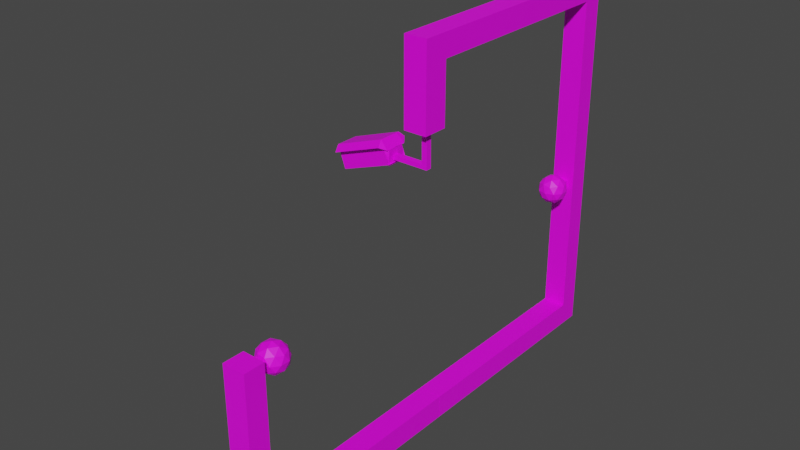 # Source: Tesla.blend  (saved by Blender 3.5.10; exported with 4.5.12 LTS)
import bpy
from mathutils import Matrix  # noqa: F401  (used for matrix-valued properties, if any)

bpy.ops.wm.read_factory_settings(use_empty=True)
scene = bpy.context.scene
scene.name = 'Scene'

# ---- collections
col_collection = bpy.data.collections.new('Collection'); scene.collection.children.link(col_collection)

# ---- images (referenced by path relative to the original .blend; pixels are not part of the script)
import os
ASSET_DIR = os.environ.get("B2B_ASSET_DIR", "")  # directory of the original .blend (textures are referenced by path, not embedded)
HERE = os.path.dirname(os.path.abspath(__file__))  # packed textures are extracted next to this script under _unpacked/

def load_image(name, relpath, width, height, colorspace="sRGB"):
    """Load a texture the original file referenced (path relative to the .blend, or extracted next to this script)."""
    p = next((c for c in (os.path.join(HERE, relpath), os.path.join(ASSET_DIR, relpath)) if relpath and os.path.exists(c)), "")
    if p:
        img = bpy.data.images.load(p, check_existing=True)
        img.name = name
    else:  # same state as the original file: an image datablock whose file is absent (Cycles renders it pink)
        img = bpy.data.images.new(name, width, height)
        img.source = "FILE"
        img.filepath = "//" + (relpath or name)
    img.colorspace_settings.name = colorspace
    return img
img_dungeons_2_texture_01_a_png = load_image('Dungeons_2_Texture_01_A.png', 'Dungeons_2_Texture_01_A.png', 1024, 1024, 'sRGB')

# ---- materials (node trees are filled in below, after node groups)
mat_material = bpy.data.materials.new('Material')
mat_material.alpha_threshold = 0.0
mat_material.use_transparent_shadow = False
mat_material.roughness = 0.5
mat_material.line_color = (0.0, 0.0, 0.0, 1.0)

# ---- material node trees
mat_material.use_nodes = True; mat_material.node_tree.nodes.clear()
_N = mat_material.node_tree.nodes; _L = mat_material.node_tree.links
n0 = _N.new('ShaderNodeOutputMaterial'); n0.name = 'Material Output'; n0.location = (300, 300)
n1 = _N.new('ShaderNodeBsdfPrincipled'); n1.name = 'Principled BSDF'; n1.location = (10, 300)
n1.distribution = 'GGX'
n1.subsurface_method = 'RANDOM_WALK_SKIN'
n1.inputs[3].default_value = 1.45
n1.inputs[27].default_value = (0.0, 0.0, 0.0, 1.0)
n1.inputs[28].default_value = 1.0
n2 = _N.new('ShaderNodeTexImage'); n2.name = 'Image Texture'; n2.location = (-250, 195)
n2.image = img_dungeons_2_texture_01_a_png
_L.new(n1.outputs[0], n0.inputs[0])
_L.new(n2.outputs[0], n1.inputs[0])
n0.is_active_output = True

# ---- world
world_world = bpy.data.worlds.new('World'); scene.world = world_world
world_world.use_nodes = True; world_world.node_tree.nodes.clear()
_N = world_world.node_tree.nodes; _L = world_world.node_tree.links
n0 = _N.new('ShaderNodeOutputWorld'); n0.name = 'World Output'; n0.location = (300, 300)
n1 = _N.new('ShaderNodeBackground'); n1.name = 'Background'; n1.location = (10, 300)
n1.inputs[0].default_value = (0.05088, 0.05088, 0.05088, 1.0)
_L.new(n1.outputs[0], n0.inputs[0])
n0.is_active_output = True
world_world.color = (0.05088, 0.05088, 0.05088)
world_world.use_sun_shadow = False
world_world.sun_shadow_jitter_overblur = 0.0

# ---- meshes
me_cube = bpy.data.meshes.new('Cube')
me_cube.from_pydata([(1.0, 1.0, 1.0), (1.0, 1.0, -1.0), (1.0, 0.01591, 1.0), (1.0, 0.01591, -1.0), (-1.0, 1.0, 1.0), (-1.0, 1.0, -1.0), (-1.0, 0.01591, 1.0), (-1.0, 0.01591, -1.0), (1.0, 1.209, -1.0), (-1.0, 1.209, -1.0), (1.0, 1.209, 1.0), (-1.0, 1.209, 1.0), (1.0, 1.405, -1.0), (-1.0, 1.405, -1.0), (1.0, 1.405, 1.0), (-1.0, 1.405, 1.0), (1.0, 1.569, -1.0), (-1.0, 1.569, -1.0), (1.0, 1.569, 1.0), (-1.0, 1.569, 1.0), (1.0, 3.654, -1.0), (-1.0, 3.654, -1.0), (1.0, 3.654, 1.0), (-1.0, 3.654, 1.0), (1.0, 3.863, -1.0), (-1.0, 3.863, -1.0), (1.0, 3.863, 1.0), (-1.0, 3.863, 1.0), (1.0, 4.115, -1.0), (-1.0, 4.115, -1.0), (1.0, 4.115, 1.0), (-1.0, 4.115, 1.0), (1.0, 4.335, -1.0), (-1.0, 4.335, -1.0), (1.0, 4.335, 1.0), (-1.0, 4.335, 1.0), (1.0, 6.99, -1.0), (-1.0, 6.99, -1.0), (1.0, 6.99, 1.0), (-1.0, 6.99, 1.0), (1.0, 7.271, -1.0), (-1.0, 7.271, -1.0), (1.0, 7.271, 1.0), (-1.0, 7.271, 1.0), (1.0, 7.682, -1.0), (-1.0, 7.682, -1.0), (1.0, 7.682, 1.0), (-1.0, 7.682, 1.0), (1.0, 8.079, -1.0), (-1.0, 8.079, -1.0), (1.0, 8.079, 1.0), (-1.0, 8.079, 1.0), (1.0, 10.81, -1.0), (-1.0, 10.81, -1.0), (1.0, 10.81, 1.0), (-1.0, 10.81, 1.0), (1.0, 11.11, -1.0), (-1.0, 11.11, -1.0), (1.0, 11.11, 1.0), (-1.0, 11.11, 1.0), (1.0, 11.38, -1.0), (-1.0, 11.38, -1.0), (1.0, 11.38, 1.0), (-1.0, 11.38, 1.0), (1.0, 11.78, -1.0), (-1.0, 11.78, -1.0), (1.0, 11.78, 1.0), (-1.0, 11.78, 1.0), (1.0, 13.92, -1.0), (-1.0, 13.92, -1.0), (1.0, 13.92, 1.0), (-1.0, 13.92, 1.0), (1.0, 14.35, -1.0), (-1.0, 14.35, -1.0), (1.0, 14.35, 1.0), (-1.0, 14.35, 1.0), (1.0, 14.9, -1.0), (-1.0, 14.9, -1.0), (1.0, 14.9, 1.0), (-1.0, 14.9, 1.0), (1.0, 15.38, -1.0), (-1.0, 15.38, -1.0), (1.0, 15.38, 1.0), (-1.0, 15.38, 1.0), (1.0, 18.77, -1.0), (-1.0, 18.77, -1.0), (1.0, 18.77, 1.0), (-1.0, 18.77, 1.0), (1.0, 20.6, -1.0), (-1.0, 20.6, -1.0), (1.0, 20.6, 1.0), (-1.0, 20.6, 1.0), (-0.477, 18.77, 12.91), (0.477, 18.77, 12.91), (-1.0, 20.6, 12.39), (1.0, 20.6, 12.39), (-0.477, 18.77, 13.67), (0.477, 18.77, 13.67), (-1.0, 20.6, 14.19), (1.0, 20.6, 14.19), (-1.0, 18.77, 12.39), (1.0, 18.77, 12.39), (-1.0, 18.77, 14.19), (1.0, 18.77, 14.19), (-0.477, 17.95, 12.91), (0.477, 17.95, 12.91), (-0.477, 17.95, 13.67), (0.477, 17.95, 13.67), (-4.789e-09, 17.11, 12.05), (0.9191, 16.44, 12.76), (-0.351, 16.03, 12.76), (-1.136, 17.11, 12.76), (-0.351, 18.19, 12.76), (0.9191, 17.78, 12.76), (0.351, 16.03, 13.89), (-0.9191, 16.44, 13.89), (-0.9191, 17.78, 13.89), (0.351, 18.19, 13.89), (1.136, 17.11, 13.89), (-4.789e-09, 17.11, 14.59), (-0.2063, 16.47, 12.24), (0.5402, 16.72, 12.24), (0.3339, 16.08, 12.66), (1.08, 17.11, 12.66), (0.5402, 17.5, 12.24), (-0.6677, 17.11, 12.24), (-0.8741, 16.47, 12.66), (-0.2063, 17.74, 12.24), (-0.8741, 17.74, 12.66), (0.3339, 18.14, 12.66), (1.208, 16.72, 13.32), (1.208, 17.5, 13.32), (-4.789e-09, 15.84, 13.32), (0.7466, 16.08, 13.32), (-1.208, 16.72, 13.32), (-0.7466, 16.08, 13.32), (-0.7466, 18.14, 13.32), (-1.208, 17.5, 13.32), (0.7466, 18.14, 13.32), (-4.789e-09, 18.38, 13.32), (0.8741, 16.47, 13.99), (-0.3339, 16.08, 13.99), (-1.08, 17.11, 13.99), (-0.3339, 18.14, 13.99), (0.8741, 17.74, 13.99), (0.2063, 16.47, 14.4), (0.6677, 17.11, 14.4), (-0.5402, 16.72, 14.4), (-0.5402, 17.5, 14.4), (0.2063, 17.74, 14.4), (1.0, -1.0, 1.0), (1.0, -1.0, -1.0), (1.0, -0.01591, 1.0), (1.0, -0.01591, -1.0), (-1.0, -1.0, 1.0), (-1.0, -1.0, -1.0), (-1.0, -0.01591, 1.0), (-1.0, -0.01591, -1.0), (1.0, -1.209, -1.0), (-1.0, -1.209, -1.0), (1.0, -1.209, 1.0), (-1.0, -1.209, 1.0), (1.0, -1.405, -1.0), (-1.0, -1.405, -1.0), (1.0, -1.405, 1.0), (-1.0, -1.405, 1.0), (1.0, -1.569, -1.0), (-1.0, -1.569, -1.0), (1.0, -1.569, 1.0), (-1.0, -1.569, 1.0), (1.0, -3.654, -1.0), (-1.0, -3.654, -1.0), (1.0, -3.654, 1.0), (-1.0, -3.654, 1.0), (1.0, -3.863, -1.0), (-1.0, -3.863, -1.0), (1.0, -3.863, 1.0), (-1.0, -3.863, 1.0), (1.0, -4.115, -1.0), (-1.0, -4.115, -1.0), (1.0, -4.115, 1.0), (-1.0, -4.115, 1.0), (1.0, -4.335, -1.0), (-1.0, -4.335, -1.0), (1.0, -4.335, 1.0), (-1.0, -4.335, 1.0), (1.0, -6.99, -1.0), (-1.0, -6.99, -1.0), (1.0, -6.99, 1.0), (-1.0, -6.99, 1.0), (1.0, -7.271, -1.0), (-1.0, -7.271, -1.0), (1.0, -7.271, 1.0), (-1.0, -7.271, 1.0), (1.0, -7.682, -1.0), (-1.0, -7.682, -1.0), (1.0, -7.682, 1.0), (-1.0, -7.682, 1.0), (1.0, -8.079, -1.0), (-1.0, -8.079, -1.0), (1.0, -8.079, 1.0), (-1.0, -8.079, 1.0), (1.0, -10.81, -1.0), (-1.0, -10.81, -1.0), (1.0, -10.81, 1.0), (-1.0, -10.81, 1.0), (1.0, -11.11, -1.0), (-1.0, -11.11, -1.0), (1.0, -11.11, 1.0), (-1.0, -11.11, 1.0), (1.0, -11.38, -1.0), (-1.0, -11.38, -1.0), (1.0, -11.38, 1.0), (-1.0, -11.38, 1.0), (1.0, -11.78, -1.0), (-1.0, -11.78, -1.0), (1.0, -11.78, 1.0), (-1.0, -11.78, 1.0), (1.0, -13.92, -1.0), (-1.0, -13.92, -1.0), (1.0, -13.92, 1.0), (-1.0, -13.92, 1.0), (1.0, -14.35, -1.0), (-1.0, -14.35, -1.0), (1.0, -14.35, 1.0), (-1.0, -14.35, 1.0), (1.0, -14.9, -1.0), (-1.0, -14.9, -1.0), (1.0, -14.9, 1.0), (-1.0, -14.9, 1.0), (1.0, -15.38, -1.0), (-1.0, -15.38, -1.0), (1.0, -15.38, 1.0), (-1.0, -15.38, 1.0), (1.0, -18.77, -1.0), (-1.0, -18.77, -1.0), (1.0, -18.77, 1.0), (-1.0, -18.77, 1.0), (1.0, -20.6, -1.0), (-1.0, -20.6, -1.0), (1.0, -20.6, 1.0), (-1.0, -20.6, 1.0), (-0.477, -18.77, 12.91), (0.477, -18.77, 12.91), (-1.0, -20.6, 12.39), (1.0, -20.6, 12.39), (-0.477, -18.77, 13.67), (0.477, -18.77, 13.67), (-1.0, -20.6, 14.19), (1.0, -20.6, 14.19), (-1.0, -18.77, 12.39), (1.0, -18.77, 12.39), (-1.0, -18.77, 14.19), (1.0, -18.77, 14.19), (-0.477, -17.95, 12.91), (0.477, -17.95, 12.91), (-0.477, -17.95, 13.67), (0.477, -17.95, 13.67), (-4.789e-09, -17.11, 12.05), (0.9191, -16.44, 12.76), (-0.351, -16.03, 12.76), (-1.136, -17.11, 12.76), (-0.351, -18.19, 12.76), (0.9191, -17.78, 12.76), (0.351, -16.03, 13.89), (-0.9191, -16.44, 13.89), (-0.9191, -17.78, 13.89), (0.351, -18.19, 13.89), (1.136, -17.11, 13.89), (-4.789e-09, -17.11, 14.59), (-0.2063, -16.47, 12.24), (0.5402, -16.72, 12.24), (0.3339, -16.08, 12.66), (1.08, -17.11, 12.66), (0.5402, -17.5, 12.24), (-0.6677, -17.11, 12.24), (-0.8741, -16.47, 12.66), (-0.2063, -17.74, 12.24), (-0.8741, -17.74, 12.66), (0.3339, -18.14, 12.66), (1.208, -16.72, 13.32), (1.208, -17.5, 13.32), (-4.789e-09, -15.84, 13.32), (0.7466, -16.08, 13.32), (-1.208, -16.72, 13.32), (-0.7466, -16.08, 13.32), (-0.7466, -18.14, 13.32), (-1.208, -17.5, 13.32), (0.7466, -18.14, 13.32), (-4.789e-09, -18.38, 13.32), (0.8741, -16.47, 13.99), (-0.3339, -16.08, 13.99), (-1.08, -17.11, 13.99), (-0.3339, -18.14, 13.99), (0.8741, -17.74, 13.99), (0.2063, -16.47, 14.4), (0.6677, -17.11, 14.4), (-0.5402, -16.72, 14.4), (-0.5402, -17.5, 14.4), (0.2063, -17.74, 14.4), (-1.0, 18.77, 29.88), (1.0, 18.77, 29.88), (-1.0, 20.6, 29.88), (1.0, 20.6, 29.88), (-1.0, 18.77, 31.85), (1.0, 18.77, 31.85), (-1.0, 20.6, 31.85), (1.0, 20.6, 31.85), (-1.0, 16.23, 29.88), (1.0, 16.23, 29.88), (-1.0, 16.23, 31.85), (1.0, 16.23, 31.85), (-1.0, 0.002943, 29.88), (1.0, 0.002943, 29.88), (-1.0, 0.002943, 31.85), (1.0, 0.002943, 31.85), (-1.0, -2.204, 29.88), (1.0, -2.204, 29.88), (-1.0, -2.204, 31.85), (1.0, -2.204, 31.85), (-1.0, 0.002943, 24.65), (1.0, 0.002943, 24.65), (-1.0, -2.204, 24.65), (1.0, -2.204, 24.65)], [], [(0, 4, 6, 2), (3, 2, 6, 7), (7, 6, 4, 5), (5, 1, 3, 7), (1, 0, 2, 3), (0, 1, 8, 10), (11, 10, 14, 15), (5, 4, 11, 9), (1, 5, 9, 8), (4, 0, 10, 11), (13, 15, 19, 17), (10, 8, 12, 14), (9, 11, 15, 13), (8, 9, 13, 12), (16, 17, 21, 20), (12, 13, 17, 16), (15, 14, 18, 19), (14, 12, 16, 18), (23, 22, 26, 27), (19, 18, 22, 23), (18, 16, 20, 22), (17, 19, 23, 21), (25, 27, 31, 29), (22, 20, 24, 26), (21, 23, 27, 25), (20, 21, 25, 24), (31, 30, 34, 35), (24, 25, 29, 28), (27, 26, 30, 31), (26, 24, 28, 30), (34, 32, 36, 38), (30, 28, 32, 34), (29, 31, 35, 33), (28, 29, 33, 32), (37, 39, 43, 41), (33, 35, 39, 37), (32, 33, 37, 36), (35, 34, 38, 39), (43, 42, 46, 47), (36, 37, 41, 40), (39, 38, 42, 43), (38, 36, 40, 42), (45, 47, 51, 49), (42, 40, 44, 46), (41, 43, 47, 45), (40, 41, 45, 44), (49, 51, 55, 53), (44, 45, 49, 48), (47, 46, 50, 51), (46, 44, 48, 50), (53, 55, 59, 57), (48, 49, 53, 52), (51, 50, 54, 55), (50, 48, 52, 54), (56, 57, 61, 60), (52, 53, 57, 56), (55, 54, 58, 59), (54, 52, 56, 58), (63, 62, 66, 67), (59, 58, 62, 63), (58, 56, 60, 62), (57, 59, 63, 61), (65, 67, 71, 69), (62, 60, 64, 66), (61, 63, 67, 65), (60, 61, 65, 64), (71, 70, 74, 75), (64, 65, 69, 68), (67, 66, 70, 71), (66, 64, 68, 70), (74, 72, 76, 78), (70, 68, 72, 74), (69, 71, 75, 73), (68, 69, 73, 72), (77, 79, 83, 81), (73, 75, 79, 77), (72, 73, 77, 76), (75, 74, 78, 79), (83, 82, 86, 87), (76, 77, 81, 80), (79, 78, 82, 83), (78, 76, 80, 82), (85, 87, 91, 89), (82, 80, 84, 86), (81, 83, 87, 85), (80, 81, 85, 84), (89, 91, 90, 88), (84, 85, 89, 88), (86, 90, 95, 101), (86, 84, 88, 90), (101, 95, 99, 103), (90, 91, 94, 95), (87, 86, 101, 100), (91, 87, 100, 94), (103, 99, 303, 301), (95, 94, 98, 99), (94, 100, 102, 98), (93, 97, 107, 105), (93, 92, 100, 101), (96, 97, 103, 102), (97, 93, 101, 103), (92, 96, 102, 100), (104, 105, 107, 106), (92, 93, 105, 104), (96, 92, 104, 106), (97, 96, 106, 107), (108, 121, 120), (109, 121, 123), (108, 120, 125), (108, 125, 127), (108, 127, 124), (109, 123, 130), (110, 122, 132), (111, 126, 134), (112, 128, 136), (113, 129, 138), (109, 130, 133), (110, 132, 135), (111, 134, 137), (112, 136, 139), (113, 138, 131), (114, 140, 145), (115, 141, 147), (116, 142, 148), (117, 143, 149), (118, 144, 146), (146, 149, 119), (146, 144, 149), (144, 117, 149), (149, 148, 119), (149, 143, 148), (143, 116, 148), (148, 147, 119), (148, 142, 147), (142, 115, 147), (147, 145, 119), (147, 141, 145), (141, 114, 145), (145, 146, 119), (145, 140, 146), (140, 118, 146), (131, 144, 118), (131, 138, 144), (138, 117, 144), (139, 143, 117), (139, 136, 143), (136, 116, 143), (137, 142, 116), (137, 134, 142), (134, 115, 142), (135, 141, 115), (135, 132, 141), (132, 114, 141), (133, 140, 114), (133, 130, 140), (130, 118, 140), (138, 139, 117), (138, 129, 139), (129, 112, 139), (136, 137, 116), (136, 128, 137), (128, 111, 137), (134, 135, 115), (134, 126, 135), (126, 110, 135), (132, 133, 114), (132, 122, 133), (122, 109, 133), (130, 131, 118), (130, 123, 131), (123, 113, 131), (124, 129, 113), (124, 127, 129), (127, 112, 129), (127, 128, 112), (127, 125, 128), (125, 111, 128), (125, 126, 111), (125, 120, 126), (120, 110, 126), (123, 124, 113), (123, 121, 124), (121, 108, 124), (120, 122, 110), (120, 121, 122), (121, 109, 122), (150, 152, 156, 154), (153, 157, 156, 152), (157, 155, 154, 156), (155, 157, 153, 151), (151, 153, 152, 150), (150, 160, 158, 151), (161, 165, 164, 160), (155, 159, 161, 154), (151, 158, 159, 155), (154, 161, 160, 150), (163, 167, 169, 165), (160, 164, 162, 158), (159, 163, 165, 161), (158, 162, 163, 159), (166, 170, 171, 167), (162, 166, 167, 163), (165, 169, 168, 164), (164, 168, 166, 162), (173, 177, 176, 172), (169, 173, 172, 168), (168, 172, 170, 166), (167, 171, 173, 169), (175, 179, 181, 177), (172, 176, 174, 170), (171, 175, 177, 173), (170, 174, 175, 171), (181, 185, 184, 180), (174, 178, 179, 175), (177, 181, 180, 176), (176, 180, 178, 174), (184, 188, 186, 182), (180, 184, 182, 178), (179, 183, 185, 181), (178, 182, 183, 179), (187, 191, 193, 189), (183, 187, 189, 185), (182, 186, 187, 183), (185, 189, 188, 184), (193, 197, 196, 192), (186, 190, 191, 187), (189, 193, 192, 188), (188, 192, 190, 186), (195, 199, 201, 197), (192, 196, 194, 190), (191, 195, 197, 193), (190, 194, 195, 191), (199, 203, 205, 201), (194, 198, 199, 195), (197, 201, 200, 196), (196, 200, 198, 194), (203, 207, 209, 205), (198, 202, 203, 199), (201, 205, 204, 200), (200, 204, 202, 198), (206, 210, 211, 207), (202, 206, 207, 203), (205, 209, 208, 204), (204, 208, 206, 202), (213, 217, 216, 212), (209, 213, 212, 208), (208, 212, 210, 206), (207, 211, 213, 209), (215, 219, 221, 217), (212, 216, 214, 210), (211, 215, 217, 213), (210, 214, 215, 211), (221, 225, 224, 220), (214, 218, 219, 215), (217, 221, 220, 216), (216, 220, 218, 214), (224, 228, 226, 222), (220, 224, 222, 218), (219, 223, 225, 221), (218, 222, 223, 219), (227, 231, 233, 229), (223, 227, 229, 225), (222, 226, 227, 223), (225, 229, 228, 224), (233, 237, 236, 232), (226, 230, 231, 227), (229, 233, 232, 228), (228, 232, 230, 226), (235, 239, 241, 237), (232, 236, 234, 230), (231, 235, 237, 233), (230, 234, 235, 231), (239, 238, 240, 241), (234, 238, 239, 235), (236, 251, 245, 240), (236, 240, 238, 234), (251, 253, 249, 245), (240, 245, 244, 241), (237, 250, 251, 236), (241, 244, 250, 237), (252, 248, 249, 253), (245, 249, 248, 244), (244, 248, 252, 250), (243, 255, 257, 247), (243, 251, 250, 242), (246, 252, 253, 247), (247, 253, 251, 243), (242, 250, 252, 246), (254, 256, 257, 255), (242, 254, 255, 243), (246, 256, 254, 242), (247, 257, 256, 246), (258, 270, 271), (259, 273, 271), (258, 275, 270), (258, 277, 275), (258, 274, 277), (259, 280, 273), (260, 282, 272), (261, 284, 276), (262, 286, 278), (263, 288, 279), (259, 283, 280), (260, 285, 282), (261, 287, 284), (262, 289, 286), (263, 281, 288), (264, 295, 290), (265, 297, 291), (266, 298, 292), (267, 299, 293), (268, 296, 294), (296, 269, 299), (296, 299, 294), (294, 299, 267), (299, 269, 298), (299, 298, 293), (293, 298, 266), (298, 269, 297), (298, 297, 292), (292, 297, 265), (297, 269, 295), (297, 295, 291), (291, 295, 264), (295, 269, 296), (295, 296, 290), (290, 296, 268), (281, 268, 294), (281, 294, 288), (288, 294, 267), (289, 267, 293), (289, 293, 286), (286, 293, 266), (287, 266, 292), (287, 292, 284), (284, 292, 265), (285, 265, 291), (285, 291, 282), (282, 291, 264), (283, 264, 290), (283, 290, 280), (280, 290, 268), (288, 267, 289), (288, 289, 279), (279, 289, 262), (286, 266, 287), (286, 287, 278), (278, 287, 261), (284, 265, 285), (284, 285, 276), (276, 285, 260), (282, 264, 283), (282, 283, 272), (272, 283, 259), (280, 268, 281), (280, 281, 273), (273, 281, 263), (274, 263, 279), (274, 279, 277), (277, 279, 262), (277, 262, 278), (277, 278, 275), (275, 278, 261), (275, 261, 276), (275, 276, 270), (270, 276, 260), (273, 263, 274), (273, 274, 271), (271, 274, 258), (270, 260, 272), (270, 272, 271), (271, 272, 259), (302, 300, 304, 306), (99, 98, 302, 303), (98, 102, 300, 302), (102, 103, 301, 300), (304, 305, 307, 306), (300, 301, 309, 308), (301, 303, 307, 305), (303, 302, 306, 307), (309, 311, 315, 313), (301, 305, 311, 309), (304, 300, 308, 310), (305, 304, 310, 311), (314, 312, 316, 318), (311, 310, 314, 315), (310, 308, 312, 314), (308, 309, 313, 312), (316, 317, 319, 318), (312, 313, 321, 320), (313, 315, 319, 317), (315, 314, 318, 319), (320, 321, 323, 322), (313, 317, 323, 321), (316, 312, 320, 322), (317, 316, 322, 323)])
_uv = me_cube.uv_layers.new(name='UVMap')
_uv.uv.foreach_set('vector', [0.3273, 0.1149, 0.3315, 0.1149, 0.3315, 0.119, 0.3273, 0.119, 0.3232, 0.119, 0.3273, 0.119, 0.3273, 0.1231, 0.3232, 0.1231, 0.3232, 0.1067, 0.3273, 0.1067, 0.3273, 0.1108, 0.3232, 0.1108, 0.3191, 0.1149, 0.3232, 0.1149, 0.3232, 0.119, 0.3191, 0.119, 0.3232, 0.1149, 0.3273, 0.1149, 0.3273, 0.119, 0.3232, 0.119, 0.3852, 0.1407, 0.3811, 0.1407, 0.3811, 0.1407, 0.3852, 0.1407, 0.3893, 0.1407, 0.3852, 0.1407, 0.3852, 0.1407, 0.3893, 0.1407, 0.3811, 0.1366, 0.3852, 0.1366, 0.3852, 0.1366, 0.3811, 0.1366, 0.3811, 0.1407, 0.3769, 0.1407, 0.3769, 0.1407, 0.3811, 0.1407, 0.3893, 0.1407, 0.3852, 0.1407, 0.3852, 0.1407, 0.3893, 0.1407, 0.3811, 0.1366, 0.3852, 0.1366, 0.3852, 0.1366, 0.3811, 0.1366, 0.3852, 0.1407, 0.3811, 0.1407, 0.3811, 0.1407, 0.3852, 0.1407, 0.3811, 0.1366, 0.3852, 0.1366, 0.3852, 0.1366, 0.3811, 0.1366, 0.3811, 0.1407, 0.3769, 0.1407, 0.3769, 0.1407, 0.3811, 0.1407, 0.3232, 0.1149, 0.3191, 0.1149, 0.3191, 0.1149, 0.3232, 0.1149, 0.3811, 0.1407, 0.3769, 0.1407, 0.3769, 0.1407, 0.3811, 0.1407, 0.3893, 0.1407, 0.3852, 0.1407, 0.3852, 0.1407, 0.3893, 0.1407, 0.3852, 0.1407, 0.3811, 0.1407, 0.3811, 0.1407, 0.3852, 0.1407, 0.3893, 0.1407, 0.3852, 0.1407, 0.3852, 0.1407, 0.3893, 0.1407, 0.3315, 0.1149, 0.3273, 0.1149, 0.3273, 0.1149, 0.3315, 0.1149, 0.3273, 0.1149, 0.3232, 0.1149, 0.3232, 0.1149, 0.3273, 0.1149, 0.3232, 0.1108, 0.3273, 0.1108, 0.3273, 0.1108, 0.3232, 0.1108, 0.3811, 0.1366, 0.3852, 0.1366, 0.3852, 0.1366, 0.3811, 0.1366, 0.3852, 0.1407, 0.3811, 0.1407, 0.3811, 0.1407, 0.3852, 0.1407, 0.3811, 0.1366, 0.3852, 0.1366, 0.3852, 0.1366, 0.3811, 0.1366, 0.3811, 0.1407, 0.3769, 0.1407, 0.3769, 0.1407, 0.3811, 0.1407, 0.3893, 0.1407, 0.3852, 0.1407, 0.3852, 0.1407, 0.3893, 0.1407, 0.3811, 0.1407, 0.3769, 0.1407, 0.3769, 0.1407, 0.3811, 0.1407, 0.3893, 0.1407, 0.3852, 0.1407, 0.3852, 0.1407, 0.3893, 0.1407, 0.3852, 0.1407, 0.3811, 0.1407, 0.3811, 0.1407, 0.3852, 0.1407, 0.3273, 0.1149, 0.3232, 0.1149, 0.3232, 0.1149, 0.3273, 0.1149, 0.3852, 0.1407, 0.3811, 0.1407, 0.3811, 0.1407, 0.3852, 0.1407, 0.3811, 0.1366, 0.3852, 0.1366, 0.3852, 0.1366, 0.3811, 0.1366, 0.3811, 0.1407, 0.3769, 0.1407, 0.3769, 0.1407, 0.3811, 0.1407, 0.3811, 0.1366, 0.3852, 0.1366, 0.3852, 0.1366, 0.3811, 0.1366, 0.3232, 0.1108, 0.3273, 0.1108, 0.3273, 0.1108, 0.3232, 0.1108, 0.3232, 0.1149, 0.3191, 0.1149, 0.3191, 0.1149, 0.3232, 0.1149, 0.3315, 0.1149, 0.3273, 0.1149, 0.3273, 0.1149, 0.3315, 0.1149, 0.3893, 0.1407, 0.3852, 0.1407, 0.3852, 0.1407, 0.3893, 0.1407, 0.3811, 0.1407, 0.3769, 0.1407, 0.3769, 0.1407, 0.3811, 0.1407, 0.3893, 0.1407, 0.3852, 0.1407, 0.3852, 0.1407, 0.3893, 0.1407, 0.3852, 0.1407, 0.3811, 0.1407, 0.3811, 0.1407, 0.3852, 0.1407, 0.3811, 0.1366, 0.3852, 0.1366, 0.3852, 0.1366, 0.3811, 0.1366, 0.3852, 0.1407, 0.3811, 0.1407, 0.3811, 0.1407, 0.3852, 0.1407, 0.3811, 0.1366, 0.3852, 0.1366, 0.3852, 0.1366, 0.3811, 0.1366, 0.3811, 0.1407, 0.3769, 0.1407, 0.3769, 0.1407, 0.3811, 0.1407, 0.3232, 0.1108, 0.3273, 0.1108, 0.3273, 0.1108, 0.3232, 0.1108, 0.3811, 0.1407, 0.3769, 0.1407, 0.3769, 0.1407, 0.3811, 0.1407, 0.3893, 0.1407, 0.3852, 0.1407, 0.3852, 0.1407, 0.3893, 0.1407, 0.3852, 0.1407, 0.3811, 0.1407, 0.3811, 0.1407, 0.3852, 0.1407, 0.3811, 0.1366, 0.3852, 0.1366, 0.3852, 0.1366, 0.3811, 0.1366, 0.3232, 0.1149, 0.3191, 0.1149, 0.3191, 0.1149, 0.3232, 0.1149, 0.3315, 0.1149, 0.3273, 0.1149, 0.3273, 0.1149, 0.3315, 0.1149, 0.3273, 0.1149, 0.3232, 0.1149, 0.3232, 0.1149, 0.3273, 0.1149, 0.3811, 0.1407, 0.3769, 0.1407, 0.3769, 0.1407, 0.3811, 0.1407, 0.3811, 0.1407, 0.3769, 0.1407, 0.3769, 0.1407, 0.3811, 0.1407, 0.3893, 0.1407, 0.3852, 0.1407, 0.3852, 0.1407, 0.3893, 0.1407, 0.3852, 0.1407, 0.3811, 0.1407, 0.3811, 0.1407, 0.3852, 0.1407, 0.3893, 0.1407, 0.3852, 0.1407, 0.3852, 0.1407, 0.3893, 0.1407, 0.3893, 0.1407, 0.3852, 0.1407, 0.3852, 0.1407, 0.3893, 0.1407, 0.3852, 0.1407, 0.3811, 0.1407, 0.3811, 0.1407, 0.3852, 0.1407, 0.3811, 0.1366, 0.3852, 0.1366, 0.3852, 0.1366, 0.3811, 0.1366, 0.3232, 0.1108, 0.3273, 0.1108, 0.3273, 0.1108, 0.3232, 0.1108, 0.3852, 0.1407, 0.3811, 0.1407, 0.3811, 0.1407, 0.3852, 0.1407, 0.3811, 0.1366, 0.3852, 0.1366, 0.3852, 0.1366, 0.3811, 0.1366, 0.3811, 0.1407, 0.3769, 0.1407, 0.3769, 0.1407, 0.3811, 0.1407, 0.3893, 0.1407, 0.3852, 0.1407, 0.3852, 0.1407, 0.3893, 0.1407, 0.3232, 0.1149, 0.3191, 0.1149, 0.3191, 0.1149, 0.3232, 0.1149, 0.3315, 0.1149, 0.3273, 0.1149, 0.3273, 0.1149, 0.3315, 0.1149, 0.3273, 0.1149, 0.3232, 0.1149, 0.3232, 0.1149, 0.3273, 0.1149, 0.3852, 0.1407, 0.3811, 0.1407, 0.3811, 0.1407, 0.3852, 0.1407, 0.3852, 0.1407, 0.3811, 0.1407, 0.3811, 0.1407, 0.3852, 0.1407, 0.3811, 0.1366, 0.3852, 0.1366, 0.3852, 0.1366, 0.3811, 0.1366, 0.3811, 0.1407, 0.3769, 0.1407, 0.3769, 0.1407, 0.3811, 0.1407, 0.3811, 0.1366, 0.3852, 0.1366, 0.3852, 0.1366, 0.3811, 0.1366, 0.3811, 0.1366, 0.3852, 0.1366, 0.3852, 0.1366, 0.3811, 0.1366, 0.3811, 0.1407, 0.3769, 0.1407, 0.3769, 0.1407, 0.3811, 0.1407, 0.3893, 0.1407, 0.3852, 0.1407, 0.3852, 0.1407, 0.3893, 0.1407, 0.3315, 0.1149, 0.3273, 0.1149, 0.3273, 0.1149, 0.3315, 0.1149, 0.3811, 0.1407, 0.3769, 0.1407, 0.3769, 0.1407, 0.3811, 0.1407, 0.3893, 0.1407, 0.3852, 0.1407, 0.3852, 0.1407, 0.3893, 0.1407, 0.3852, 0.1407, 0.3811, 0.1407, 0.3811, 0.1407, 0.3852, 0.1407, 0.3232, 0.1108, 0.3273, 0.1108, 0.3273, 0.1108, 0.3232, 0.1108, 0.3273, 0.1149, 0.3232, 0.1149, 0.3232, 0.1149, 0.3273, 0.1149, 0.3232, 0.1108, 0.3273, 0.1108, 0.3273, 0.1108, 0.3232, 0.1108, 0.3232, 0.1149, 0.3191, 0.1149, 0.3191, 0.1149, 0.3232, 0.1149, 0.3232, 0.1108, 0.3273, 0.1108, 0.3273, 0.1149, 0.3232, 0.1149, 0.3232, 0.1149, 0.3191, 0.1149, 0.3191, 0.1149, 0.3232, 0.1149, 0.3273, 0.1149, 0.3273, 0.1149, 0.3273, 0.1149, 0.3273, 0.1149, 0.3273, 0.1149, 0.3232, 0.1149, 0.3232, 0.1149, 0.3273, 0.1149, 0.3273, 0.1149, 0.3273, 0.1149, 0.3273, 0.1149, 0.3273, 0.1149, 0.3273, 0.1149, 0.3273, 0.1108, 0.3273, 0.1108, 0.3273, 0.1149, 0.3315, 0.1149, 0.3273, 0.1149, 0.3273, 0.1149, 0.3315, 0.1149, 0.3273, 0.1108, 0.3273, 0.1108, 0.3273, 0.1108, 0.3273, 0.1108, 0.3273, 0.1149, 0.3273, 0.1149, 0.3273, 0.1149, 0.3273, 0.1149, 0.3273, 0.1149, 0.3273, 0.1108, 0.3273, 0.1108, 0.3273, 0.1149, 0.3273, 0.1108, 0.3273, 0.1108, 0.3273, 0.1108, 0.3273, 0.1108, 0.4219, 0.4467, 0.4219, 0.4467, 0.4219, 0.4467, 0.4219, 0.4467, 0.3284, 0.1149, 0.3304, 0.1149, 0.3315, 0.1149, 0.3273, 0.1149, 0.3304, 0.1149, 0.3284, 0.1149, 0.3273, 0.1149, 0.3315, 0.1149, 0.3284, 0.1149, 0.3284, 0.1149, 0.3273, 0.1149, 0.3273, 0.1149, 0.3304, 0.1149, 0.3304, 0.1149, 0.3315, 0.1149, 0.3315, 0.1149, 0.4231, 0.4467, 0.4219, 0.4467, 0.4219, 0.4467, 0.4231, 0.4467, 0.4231, 0.4467, 0.4219, 0.4467, 0.4219, 0.4467, 0.4231, 0.4467, 0.4231, 0.4467, 0.4231, 0.4467, 0.4231, 0.4467, 0.4231, 0.4467, 0.4219, 0.4467, 0.4231, 0.4467, 0.4231, 0.4467, 0.4219, 0.4467, 0.4165, 0.4414, 0.417, 0.4423, 0.416, 0.4423, 0.4174, 0.4431, 0.4179, 0.4423, 0.4184, 0.4431, 0.4242, 0.4414, 0.4246, 0.4423, 0.4237, 0.4423, 0.4222, 0.4414, 0.4227, 0.4423, 0.4218, 0.4423, 0.4203, 0.4414, 0.4208, 0.4423, 0.4198, 0.4423, 0.4174, 0.4431, 0.4184, 0.4431, 0.4179, 0.4439, 0.4155, 0.4431, 0.4165, 0.4431, 0.416, 0.4439, 0.4232, 0.4431, 0.4242, 0.4431, 0.4237, 0.4439, 0.4213, 0.4431, 0.4222, 0.4431, 0.4218, 0.4439, 0.4194, 0.4431, 0.4203, 0.4431, 0.4198, 0.4439, 0.4174, 0.4431, 0.4179, 0.4439, 0.417, 0.4439, 0.4155, 0.4431, 0.416, 0.4439, 0.415, 0.4439, 0.4232, 0.4431, 0.4237, 0.4439, 0.4227, 0.4439, 0.4213, 0.4431, 0.4218, 0.4439, 0.4208, 0.4439, 0.4194, 0.4431, 0.4198, 0.4439, 0.4189, 0.4439, 0.4165, 0.4448, 0.4174, 0.4448, 0.417, 0.4456, 0.4146, 0.4448, 0.4155, 0.4448, 0.415, 0.4456, 0.4222, 0.4448, 0.4232, 0.4448, 0.4227, 0.4456, 0.4203, 0.4448, 0.4213, 0.4448, 0.4208, 0.4456, 0.4184, 0.4448, 0.4194, 0.4448, 0.4189, 0.4456, 0.4189, 0.4456, 0.4198, 0.4456, 0.4194, 0.4464, 0.4189, 0.4456, 0.4194, 0.4448, 0.4198, 0.4456, 0.4194, 0.4448, 0.4203, 0.4448, 0.4198, 0.4456, 0.4208, 0.4456, 0.4218, 0.4456, 0.4213, 0.4464, 0.4208, 0.4456, 0.4213, 0.4448, 0.4218, 0.4456, 0.4213, 0.4448, 0.4222, 0.4448, 0.4218, 0.4456, 0.4227, 0.4456, 0.4237, 0.4456, 0.4232, 0.4464, 0.4227, 0.4456, 0.4232, 0.4448, 0.4237, 0.4456, 0.4232, 0.4448, 0.4242, 0.4448, 0.4237, 0.4456, 0.415, 0.4456, 0.416, 0.4456, 0.4155, 0.4464, 0.415, 0.4456, 0.4155, 0.4448, 0.416, 0.4456, 0.4155, 0.4448, 0.4165, 0.4448, 0.416, 0.4456, 0.417, 0.4456, 0.4179, 0.4456, 0.4174, 0.4464, 0.417, 0.4456, 0.4174, 0.4448, 0.4179, 0.4456, 0.4174, 0.4448, 0.4184, 0.4448, 0.4179, 0.4456, 0.4189, 0.4439, 0.4194, 0.4448, 0.4184, 0.4448, 0.4189, 0.4439, 0.4198, 0.4439, 0.4194, 0.4448, 0.4198, 0.4439, 0.4203, 0.4448, 0.4194, 0.4448, 0.4208, 0.4439, 0.4213, 0.4448, 0.4203, 0.4448, 0.4208, 0.4439, 0.4218, 0.4439, 0.4213, 0.4448, 0.4218, 0.4439, 0.4222, 0.4448, 0.4213, 0.4448, 0.4227, 0.4439, 0.4232, 0.4448, 0.4222, 0.4448, 0.4227, 0.4439, 0.4237, 0.4439, 0.4232, 0.4448, 0.4237, 0.4439, 0.4242, 0.4448, 0.4232, 0.4448, 0.415, 0.4439, 0.4155, 0.4448, 0.4146, 0.4448, 0.415, 0.4439, 0.416, 0.4439, 0.4155, 0.4448, 0.416, 0.4439, 0.4165, 0.4448, 0.4155, 0.4448, 0.417, 0.4439, 0.4174, 0.4448, 0.4165, 0.4448, 0.417, 0.4439, 0.4179, 0.4439, 0.4174, 0.4448, 0.4179, 0.4439, 0.4184, 0.4448, 0.4174, 0.4448, 0.4198, 0.4439, 0.4208, 0.4439, 0.4203, 0.4448, 0.4198, 0.4439, 0.4203, 0.4431, 0.4208, 0.4439, 0.4203, 0.4431, 0.4213, 0.4431, 0.4208, 0.4439, 0.4218, 0.4439, 0.4227, 0.4439, 0.4222, 0.4448, 0.4218, 0.4439, 0.4222, 0.4431, 0.4227, 0.4439, 0.4222, 0.4431, 0.4232, 0.4431, 0.4227, 0.4439, 0.4237, 0.4439, 0.4246, 0.4439, 0.4242, 0.4448, 0.4237, 0.4439, 0.4242, 0.4431, 0.4246, 0.4439, 0.4242, 0.4431, 0.4251, 0.4431, 0.4246, 0.4439, 0.416, 0.4439, 0.417, 0.4439, 0.4165, 0.4448, 0.416, 0.4439, 0.4165, 0.4431, 0.417, 0.4439, 0.4165, 0.4431, 0.4174, 0.4431, 0.417, 0.4439, 0.4179, 0.4439, 0.4189, 0.4439, 0.4184, 0.4448, 0.4179, 0.4439, 0.4184, 0.4431, 0.4189, 0.4439, 0.4184, 0.4431, 0.4194, 0.4431, 0.4189, 0.4439, 0.4198, 0.4423, 0.4203, 0.4431, 0.4194, 0.4431, 0.4198, 0.4423, 0.4208, 0.4423, 0.4203, 0.4431, 0.4208, 0.4423, 0.4213, 0.4431, 0.4203, 0.4431, 0.4218, 0.4423, 0.4222, 0.4431, 0.4213, 0.4431, 0.4218, 0.4423, 0.4227, 0.4423, 0.4222, 0.4431, 0.4227, 0.4423, 0.4232, 0.4431, 0.4222, 0.4431, 0.4237, 0.4423, 0.4242, 0.4431, 0.4232, 0.4431, 0.4237, 0.4423, 0.4246, 0.4423, 0.4242, 0.4431, 0.4246, 0.4423, 0.4251, 0.4431, 0.4242, 0.4431, 0.4184, 0.4431, 0.4189, 0.4423, 0.4194, 0.4431, 0.4184, 0.4431, 0.4179, 0.4423, 0.4189, 0.4423, 0.4179, 0.4423, 0.4184, 0.4414, 0.4189, 0.4423, 0.416, 0.4423, 0.4165, 0.4431, 0.4155, 0.4431, 0.416, 0.4423, 0.417, 0.4423, 0.4165, 0.4431, 0.417, 0.4423, 0.4174, 0.4431, 0.4165, 0.4431, 0.3273, 0.1149, 0.3273, 0.119, 0.3315, 0.119, 0.3315, 0.1149, 0.3232, 0.119, 0.3232, 0.1231, 0.3273, 0.1231, 0.3273, 0.119, 0.3232, 0.1067, 0.3232, 0.1108, 0.3273, 0.1108, 0.3273, 0.1067, 0.3191, 0.1149, 0.3191, 0.119, 0.3232, 0.119, 0.3232, 0.1149, 0.3232, 0.1149, 0.3232, 0.119, 0.3273, 0.119, 0.3273, 0.1149, 0.3852, 0.1407, 0.3852, 0.1407, 0.3811, 0.1407, 0.3811, 0.1407, 0.3893, 0.1407, 0.3893, 0.1407, 0.3852, 0.1407, 0.3852, 0.1407, 0.3811, 0.1366, 0.3811, 0.1366, 0.3852, 0.1366, 0.3852, 0.1366, 0.3811, 0.1407, 0.3811, 0.1407, 0.3769, 0.1407, 0.3769, 0.1407, 0.3893, 0.1407, 0.3893, 0.1407, 0.3852, 0.1407, 0.3852, 0.1407, 0.3811, 0.1366, 0.3811, 0.1366, 0.3852, 0.1366, 0.3852, 0.1366, 0.3852, 0.1407, 0.3852, 0.1407, 0.3811, 0.1407, 0.3811, 0.1407, 0.3811, 0.1366, 0.3811, 0.1366, 0.3852, 0.1366, 0.3852, 0.1366, 0.3811, 0.1407, 0.3811, 0.1407, 0.3769, 0.1407, 0.3769, 0.1407, 0.3232, 0.1149, 0.3232, 0.1149, 0.3191, 0.1149, 0.3191, 0.1149, 0.3811, 0.1407, 0.3811, 0.1407, 0.3769, 0.1407, 0.3769, 0.1407, 0.3893, 0.1407, 0.3893, 0.1407, 0.3852, 0.1407, 0.3852, 0.1407, 0.3852, 0.1407, 0.3852, 0.1407, 0.3811, 0.1407, 0.3811, 0.1407, 0.3893, 0.1407, 0.3893, 0.1407, 0.3852, 0.1407, 0.3852, 0.1407, 0.3315, 0.1149, 0.3315, 0.1149, 0.3273, 0.1149, 0.3273, 0.1149, 0.3273, 0.1149, 0.3273, 0.1149, 0.3232, 0.1149, 0.3232, 0.1149, 0.3232, 0.1108, 0.3232, 0.1108, 0.3273, 0.1108, 0.3273, 0.1108, 0.3811, 0.1366, 0.3811, 0.1366, 0.3852, 0.1366, 0.3852, 0.1366, 0.3852, 0.1407, 0.3852, 0.1407, 0.3811, 0.1407, 0.3811, 0.1407, 0.3811, 0.1366, 0.3811, 0.1366, 0.3852, 0.1366, 0.3852, 0.1366, 0.3811, 0.1407, 0.3811, 0.1407, 0.3769, 0.1407, 0.3769, 0.1407, 0.3893, 0.1407, 0.3893, 0.1407, 0.3852, 0.1407, 0.3852, 0.1407, 0.3811, 0.1407, 0.3811, 0.1407, 0.3769, 0.1407, 0.3769, 0.1407, 0.3893, 0.1407, 0.3893, 0.1407, 0.3852, 0.1407, 0.3852, 0.1407, 0.3852, 0.1407, 0.3852, 0.1407, 0.3811, 0.1407, 0.3811, 0.1407, 0.3273, 0.1149, 0.3273, 0.1149, 0.3232, 0.1149, 0.3232, 0.1149, 0.3852, 0.1407, 0.3852, 0.1407, 0.3811, 0.1407, 0.3811, 0.1407, 0.3811, 0.1366, 0.3811, 0.1366, 0.3852, 0.1366, 0.3852, 0.1366, 0.3811, 0.1407, 0.3811, 0.1407, 0.3769, 0.1407, 0.3769, 0.1407, 0.3811, 0.1366, 0.3811, 0.1366, 0.3852, 0.1366, 0.3852, 0.1366, 0.3232, 0.1108, 0.3232, 0.1108, 0.3273, 0.1108, 0.3273, 0.1108, 0.3232, 0.1149, 0.3232, 0.1149, 0.3191, 0.1149, 0.3191, 0.1149, 0.3315, 0.1149, 0.3315, 0.1149, 0.3273, 0.1149, 0.3273, 0.1149, 0.3893, 0.1407, 0.3893, 0.1407, 0.3852, 0.1407, 0.3852, 0.1407, 0.3811, 0.1407, 0.3811, 0.1407, 0.3769, 0.1407, 0.3769, 0.1407, 0.3893, 0.1407, 0.3893, 0.1407, 0.3852, 0.1407, 0.3852, 0.1407, 0.3852, 0.1407, 0.3852, 0.1407, 0.3811, 0.1407, 0.3811, 0.1407, 0.3811, 0.1366, 0.3811, 0.1366, 0.3852, 0.1366, 0.3852, 0.1366, 0.3852, 0.1407, 0.3852, 0.1407, 0.3811, 0.1407, 0.3811, 0.1407, 0.3811, 0.1366, 0.3811, 0.1366, 0.3852, 0.1366, 0.3852, 0.1366, 0.3811, 0.1407, 0.3811, 0.1407, 0.3769, 0.1407, 0.3769, 0.1407, 0.3232, 0.1108, 0.3232, 0.1108, 0.3273, 0.1108, 0.3273, 0.1108, 0.3811, 0.1407, 0.3811, 0.1407, 0.3769, 0.1407, 0.3769, 0.1407, 0.3893, 0.1407, 0.3893, 0.1407, 0.3852, 0.1407, 0.3852, 0.1407, 0.3852, 0.1407, 0.3852, 0.1407, 0.3811, 0.1407, 0.3811, 0.1407, 0.3811, 0.1366, 0.3811, 0.1366, 0.3852, 0.1366, 0.3852, 0.1366, 0.3232, 0.1149, 0.3232, 0.1149, 0.3191, 0.1149, 0.3191, 0.1149, 0.3315, 0.1149, 0.3315, 0.1149, 0.3273, 0.1149, 0.3273, 0.1149, 0.3273, 0.1149, 0.3273, 0.1149, 0.3232, 0.1149, 0.3232, 0.1149, 0.3811, 0.1407, 0.3811, 0.1407, 0.3769, 0.1407, 0.3769, 0.1407, 0.3811, 0.1407, 0.3811, 0.1407, 0.3769, 0.1407, 0.3769, 0.1407, 0.3893, 0.1407, 0.3893, 0.1407, 0.3852, 0.1407, 0.3852, 0.1407, 0.3852, 0.1407, 0.3852, 0.1407, 0.3811, 0.1407, 0.3811, 0.1407, 0.3893, 0.1407, 0.3893, 0.1407, 0.3852, 0.1407, 0.3852, 0.1407, 0.3893, 0.1407, 0.3893, 0.1407, 0.3852, 0.1407, 0.3852, 0.1407, 0.3852, 0.1407, 0.3852, 0.1407, 0.3811, 0.1407, 0.3811, 0.1407, 0.3811, 0.1366, 0.3811, 0.1366, 0.3852, 0.1366, 0.3852, 0.1366, 0.3232, 0.1108, 0.3232, 0.1108, 0.3273, 0.1108, 0.3273, 0.1108, 0.3852, 0.1407, 0.3852, 0.1407, 0.3811, 0.1407, 0.3811, 0.1407, 0.3811, 0.1366, 0.3811, 0.1366, 0.3852, 0.1366, 0.3852, 0.1366, 0.3811, 0.1407, 0.3811, 0.1407, 0.3769, 0.1407, 0.3769, 0.1407, 0.3893, 0.1407, 0.3893, 0.1407, 0.3852, 0.1407, 0.3852, 0.1407, 0.3232, 0.1149, 0.3232, 0.1149, 0.3191, 0.1149, 0.3191, 0.1149, 0.3315, 0.1149, 0.3315, 0.1149, 0.3273, 0.1149, 0.3273, 0.1149, 0.3273, 0.1149, 0.3273, 0.1149, 0.3232, 0.1149, 0.3232, 0.1149, 0.3852, 0.1407, 0.3852, 0.1407, 0.3811, 0.1407, 0.3811, 0.1407, 0.3852, 0.1407, 0.3852, 0.1407, 0.3811, 0.1407, 0.3811, 0.1407, 0.3811, 0.1366, 0.3811, 0.1366, 0.3852, 0.1366, 0.3852, 0.1366, 0.3811, 0.1407, 0.3811, 0.1407, 0.3769, 0.1407, 0.3769, 0.1407, 0.3811, 0.1366, 0.3811, 0.1366, 0.3852, 0.1366, 0.3852, 0.1366, 0.3811, 0.1366, 0.3811, 0.1366, 0.3852, 0.1366, 0.3852, 0.1366, 0.3811, 0.1407, 0.3811, 0.1407, 0.3769, 0.1407, 0.3769, 0.1407, 0.3893, 0.1407, 0.3893, 0.1407, 0.3852, 0.1407, 0.3852, 0.1407, 0.3315, 0.1149, 0.3315, 0.1149, 0.3273, 0.1149, 0.3273, 0.1149, 0.3811, 0.1407, 0.3811, 0.1407, 0.3769, 0.1407, 0.3769, 0.1407, 0.3893, 0.1407, 0.3893, 0.1407, 0.3852, 0.1407, 0.3852, 0.1407, 0.3852, 0.1407, 0.3852, 0.1407, 0.3811, 0.1407, 0.3811, 0.1407, 0.3232, 0.1108, 0.3232, 0.1108, 0.3273, 0.1108, 0.3273, 0.1108, 0.3273, 0.1149, 0.3273, 0.1149, 0.3232, 0.1149, 0.3232, 0.1149, 0.3232, 0.1108, 0.3232, 0.1108, 0.3273, 0.1108, 0.3273, 0.1108, 0.3232, 0.1149, 0.3232, 0.1149, 0.3191, 0.1149, 0.3191, 0.1149, 0.3232, 0.1108, 0.3232, 0.1149, 0.3273, 0.1149, 0.3273, 0.1108, 0.3232, 0.1149, 0.3232, 0.1149, 0.3191, 0.1149, 0.3191, 0.1149, 0.3273, 0.1149, 0.3273, 0.1149, 0.3273, 0.1149, 0.3273, 0.1149, 0.3273, 0.1149, 0.3273, 0.1149, 0.3232, 0.1149, 0.3232, 0.1149, 0.3273, 0.1149, 0.3273, 0.1149, 0.3273, 0.1149, 0.3273, 0.1149, 0.3273, 0.1149, 0.3273, 0.1149, 0.3273, 0.1108, 0.3273, 0.1108, 0.3315, 0.1149, 0.3315, 0.1149, 0.3273, 0.1149, 0.3273, 0.1149, 0.3273, 0.1108, 0.3273, 0.1108, 0.3273, 0.1108, 0.3273, 0.1108, 0.3315, 0.1149, 0.3315, 0.1149, 0.3273, 0.1149, 0.3273, 0.1149, 0.3273, 0.1149, 0.3273, 0.1149, 0.3273, 0.1108, 0.3273, 0.1108, 0.3273, 0.1108, 0.3273, 0.1108, 0.3273, 0.1108, 0.3273, 0.1108, 0.4208, 0.45, 0.4208, 0.45, 0.4208, 0.45, 0.4208, 0.45, 0.3284, 0.1149, 0.3273, 0.1149, 0.3315, 0.1149, 0.3304, 0.1149, 0.3304, 0.1149, 0.3315, 0.1149, 0.3273, 0.1149, 0.3284, 0.1149, 0.3284, 0.1149, 0.3273, 0.1149, 0.3273, 0.1149, 0.3284, 0.1149, 0.3304, 0.1149, 0.3315, 0.1149, 0.3315, 0.1149, 0.3304, 0.1149, 0.4214, 0.45, 0.4214, 0.45, 0.4208, 0.45, 0.4208, 0.45, 0.4214, 0.45, 0.4214, 0.45, 0.4208, 0.45, 0.4208, 0.45, 0.4214, 0.45, 0.4214, 0.45, 0.4214, 0.45, 0.4214, 0.45, 0.4208, 0.45, 0.4208, 0.45, 0.4214, 0.45, 0.4214, 0.45, 0.4183, 0.4475, 0.418, 0.4479, 0.4185, 0.4479, 0.4187, 0.4483, 0.4192, 0.4483, 0.4189, 0.4479, 0.4219, 0.4475, 0.4217, 0.4479, 0.4221, 0.4479, 0.421, 0.4475, 0.4208, 0.4479, 0.4212, 0.4479, 0.4201, 0.4475, 0.4198, 0.4479, 0.4203, 0.4479, 0.4187, 0.4483, 0.4189, 0.4486, 0.4192, 0.4483, 0.4178, 0.4483, 0.418, 0.4486, 0.4183, 0.4483, 0.4214, 0.4483, 0.4217, 0.4486, 0.4219, 0.4483, 0.4205, 0.4483, 0.4208, 0.4486, 0.421, 0.4483, 0.4196, 0.4483, 0.4198, 0.4486, 0.4201, 0.4483, 0.4187, 0.4483, 0.4185, 0.4486, 0.4189, 0.4486, 0.4178, 0.4483, 0.4176, 0.4486, 0.418, 0.4486, 0.4214, 0.4483, 0.4212, 0.4486, 0.4217, 0.4486, 0.4205, 0.4483, 0.4203, 0.4486, 0.4208, 0.4486, 0.4196, 0.4483, 0.4194, 0.4486, 0.4198, 0.4486, 0.4183, 0.449, 0.4185, 0.4494, 0.4187, 0.449, 0.4173, 0.449, 0.4176, 0.4494, 0.4178, 0.449, 0.421, 0.449, 0.4212, 0.4494, 0.4214, 0.449, 0.4201, 0.449, 0.4203, 0.4494, 0.4205, 0.449, 0.4192, 0.449, 0.4194, 0.4494, 0.4196, 0.449, 0.4194, 0.4494, 0.4196, 0.4498, 0.4198, 0.4494, 0.4194, 0.4494, 0.4198, 0.4494, 0.4196, 0.449, 0.4196, 0.449, 0.4198, 0.4494, 0.4201, 0.449, 0.4203, 0.4494, 0.4205, 0.4498, 0.4208, 0.4494, 0.4203, 0.4494, 0.4208, 0.4494, 0.4205, 0.449, 0.4205, 0.449, 0.4208, 0.4494, 0.421, 0.449, 0.4212, 0.4494, 0.4214, 0.4498, 0.4217, 0.4494, 0.4212, 0.4494, 0.4217, 0.4494, 0.4214, 0.449, 0.4214, 0.449, 0.4217, 0.4494, 0.4219, 0.449, 0.4176, 0.4494, 0.4178, 0.4498, 0.418, 0.4494, 0.4176, 0.4494, 0.418, 0.4494, 0.4178, 0.449, 0.4178, 0.449, 0.418, 0.4494, 0.4183, 0.449, 0.4185, 0.4494, 0.4187, 0.4498, 0.4189, 0.4494, 0.4185, 0.4494, 0.4189, 0.4494, 0.4187, 0.449, 0.4187, 0.449, 0.4189, 0.4494, 0.4192, 0.449, 0.4194, 0.4486, 0.4192, 0.449, 0.4196, 0.449, 0.4194, 0.4486, 0.4196, 0.449, 0.4198, 0.4486, 0.4198, 0.4486, 0.4196, 0.449, 0.4201, 0.449, 0.4203, 0.4486, 0.4201, 0.449, 0.4205, 0.449, 0.4203, 0.4486, 0.4205, 0.449, 0.4208, 0.4486, 0.4208, 0.4486, 0.4205, 0.449, 0.421, 0.449, 0.4212, 0.4486, 0.421, 0.449, 0.4214, 0.449, 0.4212, 0.4486, 0.4214, 0.449, 0.4217, 0.4486, 0.4217, 0.4486, 0.4214, 0.449, 0.4219, 0.449, 0.4176, 0.4486, 0.4173, 0.449, 0.4178, 0.449, 0.4176, 0.4486, 0.4178, 0.449, 0.418, 0.4486, 0.418, 0.4486, 0.4178, 0.449, 0.4183, 0.449, 0.4185, 0.4486, 0.4183, 0.449, 0.4187, 0.449, 0.4185, 0.4486, 0.4187, 0.449, 0.4189, 0.4486, 0.4189, 0.4486, 0.4187, 0.449, 0.4192, 0.449, 0.4198, 0.4486, 0.4201, 0.449, 0.4203, 0.4486, 0.4198, 0.4486, 0.4203, 0.4486, 0.4201, 0.4483, 0.4201, 0.4483, 0.4203, 0.4486, 0.4205, 0.4483, 0.4208, 0.4486, 0.421, 0.449, 0.4212, 0.4486, 0.4208, 0.4486, 0.4212, 0.4486, 0.421, 0.4483, 0.421, 0.4483, 0.4212, 0.4486, 0.4214, 0.4483, 0.4217, 0.4486, 0.4219, 0.449, 0.4221, 0.4486, 0.4217, 0.4486, 0.4221, 0.4486, 0.4219, 0.4483, 0.4219, 0.4483, 0.4221, 0.4486, 0.4224, 0.4483, 0.418, 0.4486, 0.4183, 0.449, 0.4185, 0.4486, 0.418, 0.4486, 0.4185, 0.4486, 0.4183, 0.4483, 0.4183, 0.4483, 0.4185, 0.4486, 0.4187, 0.4483, 0.4189, 0.4486, 0.4192, 0.449, 0.4194, 0.4486, 0.4189, 0.4486, 0.4194, 0.4486, 0.4192, 0.4483, 0.4192, 0.4483, 0.4194, 0.4486, 0.4196, 0.4483, 0.4198, 0.4479, 0.4196, 0.4483, 0.4201, 0.4483, 0.4198, 0.4479, 0.4201, 0.4483, 0.4203, 0.4479, 0.4203, 0.4479, 0.4201, 0.4483, 0.4205, 0.4483, 0.4208, 0.4479, 0.4205, 0.4483, 0.421, 0.4483, 0.4208, 0.4479, 0.421, 0.4483, 0.4212, 0.4479, 0.4212, 0.4479, 0.421, 0.4483, 0.4214, 0.4483, 0.4217, 0.4479, 0.4214, 0.4483, 0.4219, 0.4483, 0.4217, 0.4479, 0.4219, 0.4483, 0.4221, 0.4479, 0.4221, 0.4479, 0.4219, 0.4483, 0.4224, 0.4483, 0.4192, 0.4483, 0.4196, 0.4483, 0.4194, 0.4479, 0.4192, 0.4483, 0.4194, 0.4479, 0.4189, 0.4479, 0.4189, 0.4479, 0.4194, 0.4479, 0.4192, 0.4475, 0.418, 0.4479, 0.4178, 0.4483, 0.4183, 0.4483, 0.418, 0.4479, 0.4183, 0.4483, 0.4185, 0.4479, 0.4185, 0.4479, 0.4183, 0.4483, 0.4187, 0.4483, 0.3273, 0.1108, 0.3273, 0.1108, 0.3273, 0.1108, 0.3273, 0.1108, 0.3273, 0.1149, 0.3273, 0.1108, 0.3273, 0.1108, 0.3273, 0.1149, 0.3273, 0.1108, 0.3273, 0.1108, 0.3273, 0.1108, 0.3273, 0.1108, 0.3315, 0.1149, 0.3273, 0.1149, 0.3273, 0.1149, 0.3315, 0.1149, 0.3315, 0.1149, 0.3273, 0.1149, 0.3273, 0.1149, 0.3315, 0.1149, 0.3315, 0.1149, 0.3273, 0.1149, 0.3273, 0.1149, 0.3315, 0.1149, 0.3273, 0.1149, 0.3273, 0.1149, 0.3273, 0.1149, 0.3273, 0.1149, 0.3273, 0.1149, 0.3273, 0.1108, 0.3273, 0.1108, 0.3273, 0.1149, 0.3273, 0.1149, 0.3273, 0.1149, 0.3273, 0.1149, 0.3273, 0.1149, 0.3273, 0.1149, 0.3273, 0.1149, 0.3273, 0.1149, 0.3273, 0.1149, 0.3273, 0.1108, 0.3273, 0.1108, 0.3273, 0.1108, 0.3273, 0.1108, 0.3273, 0.1149, 0.3315, 0.1149, 0.3315, 0.1149, 0.3273, 0.1149, 0.3273, 0.1108, 0.3273, 0.1108, 0.3273, 0.1108, 0.3273, 0.1108, 0.3273, 0.1149, 0.3315, 0.1149, 0.3315, 0.1149, 0.3273, 0.1149, 0.3273, 0.1108, 0.3273, 0.1108, 0.3273, 0.1108, 0.3273, 0.1108, 0.3315, 0.1149, 0.3273, 0.1149, 0.3273, 0.1149, 0.3315, 0.1149, 0.3315, 0.1149, 0.3273, 0.1149, 0.3273, 0.1149, 0.3315, 0.1149, 0.3315, 0.1149, 0.3273, 0.1149, 0.3273, 0.1149, 0.3315, 0.1149, 0.3273, 0.1149, 0.3273, 0.1149, 0.3273, 0.1149, 0.3273, 0.1149, 0.3273, 0.1149, 0.3315, 0.1149, 0.3315, 0.1149, 0.3273, 0.1149, 0.3315, 0.1149, 0.3273, 0.1149, 0.3273, 0.1149, 0.3315, 0.1149, 0.3273, 0.1149, 0.3273, 0.1149, 0.3273, 0.1149, 0.3273, 0.1149, 0.3273, 0.1108, 0.3273, 0.1108, 0.3273, 0.1108, 0.3273, 0.1108, 0.3273, 0.1149, 0.3315, 0.1149, 0.3315, 0.1149, 0.3273, 0.1149])
me_cube.materials.append(mat_material)
me_cube.use_mirror_vertex_groups = False
me_cube.update()
me_cube_002 = bpy.data.meshes.new('Cube.002')
me_cube_002.from_pydata([(-1.0, -1.0, -1.0), (-1.0, -1.0, 1.0), (-1.0, 1.0, -1.0), (-1.0, 1.0, 1.0), (1.0, -1.0, -1.0), (1.0, -1.0, 1.0), (1.0, 1.0, -1.0), (1.0, 1.0, 1.0), (-29.44, -4.107, -21.05), (-32.19, -4.107, -13.31), (-29.44, 4.107, -21.05), (-32.19, 4.107, -13.31), (-11.64, -4.107, -14.73), (-14.39, -4.107, -6.991), (-11.64, 4.107, -14.73), (-14.39, 4.107, -6.991), (-29.44, 1.965e-07, -21.05), (-32.19, 2.598e-07, -13.31), (-11.64, -6.529e-07, -14.73), (-14.39, -5.895e-07, -6.991), (-29.44, -2.054, -21.05), (-14.39, -2.054, -6.991), (-32.19, -2.054, -13.31), (-11.64, -2.054, -14.73), (-32.19, 2.054, -13.31), (-11.64, 2.054, -14.73), (-29.44, 2.054, -21.05), (-14.39, 2.054, -6.991), (-31.53, -4.107, -15.18), (-31.53, 4.107, -15.18), (-13.72, 4.107, -8.859), (-13.72, -4.107, -8.859), (-12.13, 0.0, -10.08), (-31.49, 0.08049, -15.29), (-31.47, -2.013, -15.35), (-12.13, -1.986, -10.21), (-12.13, 2.054, -10.13), (-31.49, 2.054, -15.29), (-31.5, -6.232, -15.25), (-31.5, 6.2, -15.25), (-13.7, 6.2, -8.926), (-13.7, -6.232, -8.926), (-12.13, 0.0, -10.17), (-31.5, 2.44e-07, -15.25), (-31.5, -2.054, -15.25), (-12.13, -2.054, -10.17), (-12.13, 2.054, -10.17), (-31.5, 2.054, -15.25), (-30.48, 4.107, -18.12), (-12.68, 4.107, -11.8), (-12.68, -4.107, -11.8), (0.8257, 0.0, -12.42), (-30.46, 0.04024, -18.17), (-30.45, -2.033, -18.2), (-12.13, -2.02, -13.27), (-12.13, 2.054, -13.23), (-30.46, 2.054, -18.17), (-30.48, -4.107, -18.12), (-31.0, -4.107, -16.65), (-31.0, 4.107, -16.65), (-13.2, 4.107, -10.33), (-13.2, -4.107, -10.33), (-12.13, 0.0, -11.64), (-30.98, 0.06036, -16.73), (-30.96, -2.023, -16.78), (-12.13, -2.003, -11.74), (-12.13, 2.054, -11.68), (-30.98, 2.054, -16.73), (-29.96, 4.107, -19.59), (-12.16, 4.107, -13.26), (-12.16, -4.107, -13.26), (-12.13, 0.0, -14.77), (-29.95, 0.02012, -19.61), (-29.95, -2.043, -19.63), (-12.13, -2.037, -14.8), (-12.13, 2.054, -14.78), (-29.95, 2.054, -19.61), (-29.96, -4.107, -19.59), (-30.22, -4.107, -18.85), (-30.22, 4.107, -18.85), (-12.42, 4.107, -12.53), (-12.42, -4.107, -12.53), (-12.13, 0.0, -13.98), (-30.21, 0.03018, -18.89), (-30.2, -2.038, -18.92), (-12.13, -2.028, -14.03), (-12.13, 2.054, -14.0), (-30.21, 2.054, -18.89), (-29.7, 4.107, -20.32), (-11.9, 4.107, -14.0), (-11.9, -4.107, -14.0), (-12.13, 0.0, -15.55), (-29.7, 0.01006, -20.33), (-29.69, -2.049, -20.34), (-12.13, -2.045, -15.56), (-12.13, 2.054, -15.55), (-29.7, 2.054, -20.33), (-29.7, -4.107, -20.32), (-30.74, 4.107, -17.38), (-12.94, 4.107, -11.06), (-12.94, -4.107, -11.06), (-12.13, 0.0, -12.42), (-30.72, 0.0503, -17.45), (-30.71, -2.028, -17.49), (-12.13, -2.012, -12.5), (-12.13, 2.054, -12.45), (-30.72, 2.054, -17.45), (-30.74, -4.107, -17.38), (-31.27, -4.107, -15.92), (-31.27, 4.107, -15.92), (-13.46, 4.107, -9.593), (-13.46, -4.107, -9.593), (-12.13, 0.0, -10.86), (-31.23, 0.07043, -16.01), (-31.21, -2.018, -16.06), (-12.13, -1.995, -10.97), (-12.13, 2.054, -10.9), (-31.23, 2.054, -16.01), (-32.19, 3.08, -13.31), (-11.64, 3.08, -14.73), (-29.44, 3.08, -21.05), (-14.39, 3.08, -6.991), (-12.13, 3.08, -10.11), (-31.51, 3.08, -15.23), (-12.13, 4.127, -10.17), (-31.5, 4.127, -15.25), (-30.47, 3.08, -18.14), (-12.13, 3.08, -13.22), (-30.99, 3.08, -16.69), (-12.13, 3.08, -11.67), (-12.13, 3.08, -14.77), (-29.96, 3.08, -19.6), (-12.13, 3.08, -14.0), (-30.22, 3.08, -18.87), (-29.7, 3.08, -20.33), (-12.13, 3.08, -15.55), (-12.13, 3.08, -12.44), (-30.73, 3.08, -17.42), (-31.25, 3.08, -15.96), (-12.13, 3.08, -10.89), (-29.44, 1.027, -21.05), (-14.39, 1.027, -6.991), (-32.19, 1.027, -13.31), (-11.64, 1.027, -14.73), (-31.49, 1.067, -15.29), (-12.13, 1.027, -10.1), (-31.5, 1.027, -15.25), (-12.13, 1.027, -10.17), (-12.13, 1.027, -13.22), (-30.46, 1.047, -18.17), (-12.13, 1.027, -11.66), (-30.98, 1.057, -16.73), (-29.95, 1.037, -19.61), (-12.13, 1.027, -14.77), (-30.21, 1.042, -18.89), (-12.13, 1.027, -13.99), (-12.13, 1.027, -15.55), (-29.7, 1.032, -20.33), (-30.72, 1.052, -17.45), (-12.13, 1.027, -12.44), (-12.13, 1.027, -10.88), (-31.23, 1.062, -16.01), (-32.19, -1.027, -13.31), (-11.64, -1.027, -14.73), (-29.44, -1.027, -21.05), (-14.39, -1.027, -6.991), (-12.13, -0.9932, -10.14), (-31.48, -0.9664, -15.32), (-12.13, -1.027, -10.17), (-31.5, -1.027, -15.25), (-30.46, -0.9966, -18.19), (-12.13, -1.01, -13.24), (-30.97, -0.9815, -16.75), (-12.13, -1.002, -11.69), (-12.13, -1.018, -14.78), (-29.95, -1.012, -19.62), (-12.13, -1.014, -14.01), (-30.2, -1.004, -18.9), (-29.7, -1.019, -20.34), (-12.13, -1.023, -15.56), (-12.13, -1.006, -12.46), (-30.71, -0.989, -17.47), (-31.22, -0.9739, -16.04), (-12.13, -0.9974, -10.92), (-29.44, -3.08, -21.05), (-14.39, -3.08, -6.991), (-32.19, -3.08, -13.31), (-11.64, -3.08, -14.73), (-31.5, -3.06, -15.27), (-12.13, -3.047, -10.15), (-31.5, -3.941, -15.25), (-12.13, -3.941, -10.17), (-12.13, -3.064, -13.24), (-30.47, -3.07, -18.16), (-12.13, -3.055, -11.7), (-30.98, -3.065, -16.71), (-29.95, -3.075, -19.61), (-12.13, -3.072, -14.78), (-30.21, -3.073, -18.88), (-12.13, -3.068, -14.01), (-12.13, -3.076, -15.56), (-29.7, -3.078, -20.33), (-30.73, -3.068, -17.44), (-12.13, -3.059, -12.47), (-12.13, -3.051, -10.92), (-31.24, -3.063, -15.99), (-1.03, 0.0, -12.42), (-1.03, 1.027, -13.22), (-1.03, 0.0, -13.98), (-1.03, 1.027, -13.99), (-1.03, 1.027, -12.44), (-1.03, -1.01, -13.24), (-1.03, -1.014, -14.01), (-1.03, -1.006, -12.46), (0.8257, 0.0, -13.2), (0.8257, 1.027, -13.22), (0.8257, 0.0, -13.98), (0.8257, 1.027, -13.99), (0.8257, 1.027, -12.44), (0.8257, -1.01, -13.24), (0.8257, -1.014, -14.01), (0.8257, -1.006, -12.46), (0.8257, -0.175, 1.404), (-1.03, -0.175, 1.404), (-1.03, -1.181, 1.362), (0.8257, -1.181, 1.362), (-1.03, 0.8517, 1.387), (0.8257, 0.8517, 1.387)], [], [(0, 1, 3, 2), (2, 3, 7, 6), (6, 7, 5, 4), (4, 5, 1, 0), (2, 6, 4, 0), (7, 3, 1, 5), (125, 118, 11, 39), (39, 11, 15, 40), (191, 185, 13, 41), (41, 13, 9, 38), (184, 187, 12, 8), (185, 186, 9, 13), (141, 142, 17, 19), (140, 143, 18, 16), (147, 141, 19, 42), (169, 162, 17, 43), (190, 186, 22, 44), (165, 162, 22, 21), (164, 163, 23, 20), (168, 165, 21, 45), (124, 121, 27, 46), (120, 119, 25, 26), (121, 118, 24, 27), (146, 142, 24, 47), (161, 144, 37, 117), (139, 122, 36, 116), (183, 166, 35, 115), (205, 188, 34, 114), (182, 167, 33, 113), (160, 145, 32, 112), (111, 31, 28, 108), (204, 189, 31, 111), (109, 29, 30, 110), (138, 123, 29, 109), (144, 146, 47, 37), (122, 124, 46, 36), (166, 168, 45, 35), (188, 190, 44, 34), (167, 169, 43, 33), (145, 147, 42, 32), (31, 41, 38, 28), (189, 191, 41, 31), (29, 39, 40, 30), (123, 125, 39, 29), (133, 126, 48, 79), (79, 48, 49, 80), (199, 192, 50, 81), (81, 50, 57, 78), (180, 171, 211, 213), (177, 170, 52, 83), (198, 193, 53, 84), (176, 171, 54, 85), (132, 127, 55, 86), (154, 149, 56, 87), (137, 128, 59, 98), (98, 59, 60, 99), (203, 194, 61, 100), (100, 61, 58, 107), (159, 150, 62, 101), (181, 172, 63, 102), (202, 195, 64, 103), (180, 173, 65, 104), (136, 129, 66, 105), (158, 151, 67, 106), (157, 152, 76, 96), (135, 130, 75, 95), (179, 174, 74, 94), (201, 196, 73, 93), (178, 175, 72, 92), (156, 153, 71, 91), (90, 70, 77, 97), (200, 197, 70, 90), (88, 68, 69, 89), (134, 131, 68, 88), (152, 154, 87, 76), (130, 132, 86, 75), (174, 176, 85, 74), (196, 198, 84, 73), (175, 177, 83, 72), (153, 155, 82, 71), (70, 81, 78, 77), (197, 199, 81, 70), (68, 79, 80, 69), (131, 133, 79, 68), (120, 134, 88, 10), (10, 88, 89, 14), (187, 200, 90, 12), (12, 90, 97, 8), (143, 156, 91, 18), (164, 178, 92, 16), (184, 201, 93, 20), (163, 179, 94, 23), (119, 135, 95, 25), (140, 157, 96, 26), (149, 158, 106, 56), (127, 136, 105, 55), (171, 180, 104, 54), (193, 202, 103, 53), (170, 181, 102, 52), (101, 180, 213, 206), (50, 100, 107, 57), (192, 203, 100, 50), (48, 98, 99, 49), (126, 137, 98, 48), (128, 138, 109, 59), (59, 109, 110, 60), (194, 204, 111, 61), (61, 111, 108, 58), (150, 160, 112, 62), (172, 182, 113, 63), (195, 205, 114, 64), (173, 183, 115, 65), (129, 139, 116, 66), (151, 161, 117, 67), (60, 110, 139, 129), (67, 117, 138, 128), (56, 106, 137, 126), (49, 99, 136, 127), (14, 89, 135, 119), (26, 96, 134, 120), (76, 87, 133, 131), (69, 80, 132, 130), (96, 76, 131, 134), (89, 69, 130, 135), (99, 60, 129, 136), (106, 67, 128, 137), (80, 49, 127, 132), (87, 56, 126, 133), (37, 47, 125, 123), (30, 40, 124, 122), (117, 37, 123, 138), (110, 30, 122, 139), (15, 11, 118, 121), (10, 14, 119, 120), (40, 15, 121, 124), (47, 24, 118, 125), (63, 113, 161, 151), (66, 116, 160, 150), (55, 105, 159, 148), (52, 102, 158, 149), (16, 92, 157, 140), (25, 95, 156, 143), (75, 86, 155, 153), (72, 83, 154, 152), (95, 75, 153, 156), (92, 72, 152, 157), (102, 63, 151, 158), (105, 66, 150, 159), (83, 52, 149, 154), (86, 55, 148, 155), (36, 46, 147, 145), (33, 43, 146, 144), (116, 36, 145, 160), (113, 33, 144, 161), (43, 17, 142, 146), (46, 27, 141, 147), (26, 25, 143, 140), (27, 24, 142, 141), (62, 112, 183, 173), (64, 114, 182, 172), (53, 103, 181, 170), (155, 148, 207, 209), (18, 91, 179, 163), (20, 93, 178, 164), (73, 84, 177, 175), (71, 82, 176, 174), (93, 73, 175, 178), (91, 71, 174, 179), (101, 62, 173, 180), (103, 64, 172, 181), (148, 159, 210, 207), (84, 53, 170, 177), (34, 44, 169, 167), (32, 42, 168, 166), (114, 34, 167, 182), (112, 32, 166, 183), (42, 19, 165, 168), (16, 18, 163, 164), (19, 17, 162, 165), (44, 22, 162, 169), (58, 108, 205, 195), (65, 115, 204, 194), (54, 104, 203, 192), (57, 107, 202, 193), (8, 97, 201, 184), (23, 94, 200, 187), (74, 85, 199, 197), (77, 78, 198, 196), (94, 74, 197, 200), (97, 77, 196, 201), (107, 58, 195, 202), (104, 65, 194, 203), (78, 57, 193, 198), (85, 54, 192, 199), (35, 45, 191, 189), (28, 38, 190, 188), (115, 35, 189, 204), (108, 28, 188, 205), (38, 9, 186, 190), (21, 22, 186, 185), (20, 23, 187, 184), (45, 21, 185, 191), (208, 209, 217, 216), (207, 210, 218, 215), (51, 218, 227, 222), (211, 212, 220, 219), (176, 82, 208, 212), (171, 176, 212, 211), (82, 155, 209, 208), (159, 101, 206, 210), (217, 215, 214, 216), (215, 218, 51, 214), (214, 51, 221, 219), (216, 214, 219, 220), (213, 211, 219, 221), (212, 208, 216, 220), (209, 207, 215, 217), (206, 213, 224, 223), (223, 224, 225, 222), (226, 223, 222, 227), (221, 51, 222, 225), (213, 221, 225, 224), (218, 210, 226, 227), (210, 206, 223, 226)])
_uv = me_cube_002.uv_layers.new(name='UVMap')
_uv.uv.foreach_set('vector', [0.375, 0.0, 0.625, 0.0, 0.625, 0.25, 0.375, 0.25, 0.375, 0.25, 0.625, 0.25, 0.625, 0.5, 0.375, 0.5, 0.375, 0.5, 0.625, 0.5, 0.625, 0.75, 0.375, 0.75, 0.375, 0.75, 0.625, 0.75, 0.625, 1.0, 0.375, 1.0, 0.125, 0.5, 0.375, 0.5, 0.375, 0.75, 0.125, 0.75, 0.625, 0.5, 0.875, 0.5, 0.875, 0.75, 0.625, 0.75, 0.3321, 0.1078, 0.3339, 0.1078, 0.3339, 0.1087, 0.3321, 0.1087, 0.3321, 0.1087, 0.3339, 0.1087, 0.3339, 0.1161, 0.3321, 0.1161, 0.3321, 0.1226, 0.3339, 0.1226, 0.3339, 0.1235, 0.3321, 0.1235, 0.3321, 0.1235, 0.3339, 0.1235, 0.3339, 0.1309, 0.3321, 0.1309, 0.3191, 0.1226, 0.3265, 0.1226, 0.3265, 0.1235, 0.3191, 0.1235, 0.3339, 0.1226, 0.3413, 0.1226, 0.3413, 0.1235, 0.3339, 0.1235, 0.3339, 0.1189, 0.3413, 0.1189, 0.3413, 0.1198, 0.3339, 0.1198, 0.3191, 0.1189, 0.3265, 0.1189, 0.3265, 0.1198, 0.3191, 0.1198, 0.3321, 0.1189, 0.3339, 0.1189, 0.3339, 0.1198, 0.3321, 0.1198, 0.3321, 0.1041, 0.3339, 0.1041, 0.3339, 0.105, 0.3321, 0.105, 0.3321, 0.1023, 0.3339, 0.1023, 0.3339, 0.1032, 0.3321, 0.1032, 0.3339, 0.1207, 0.3413, 0.1207, 0.3413, 0.1217, 0.3339, 0.1217, 0.3191, 0.1207, 0.3265, 0.1207, 0.3265, 0.1217, 0.3191, 0.1217, 0.3321, 0.1207, 0.3339, 0.1207, 0.3339, 0.1217, 0.3321, 0.1217, 0.3321, 0.117, 0.3339, 0.117, 0.3339, 0.118, 0.3321, 0.118, 0.3191, 0.117, 0.3265, 0.117, 0.3265, 0.118, 0.3191, 0.118, 0.3339, 0.117, 0.3413, 0.117, 0.3413, 0.118, 0.3339, 0.118, 0.3321, 0.106, 0.3339, 0.106, 0.3339, 0.1069, 0.3321, 0.1069, 0.3297, 0.106, 0.3302, 0.106, 0.3302, 0.1069, 0.3297, 0.1069, 0.3282, 0.1124, 0.3287, 0.1124, 0.3287, 0.1133, 0.3282, 0.1133, 0.3282, 0.1161, 0.3287, 0.1161, 0.3287, 0.117, 0.3282, 0.117, 0.3297, 0.1023, 0.3302, 0.1023, 0.3302, 0.1032, 0.3297, 0.1032, 0.3297, 0.1041, 0.3302, 0.1041, 0.3302, 0.105, 0.3297, 0.105, 0.3282, 0.1142, 0.3287, 0.1142, 0.3287, 0.1152, 0.3282, 0.1152, 0.3297, 0.1235, 0.3302, 0.1235, 0.3302, 0.1309, 0.3297, 0.1309, 0.3282, 0.1179, 0.3287, 0.1179, 0.3287, 0.1189, 0.3282, 0.1189, 0.3297, 0.1087, 0.3302, 0.1087, 0.3302, 0.1161, 0.3297, 0.1161, 0.3297, 0.1078, 0.3302, 0.1078, 0.3302, 0.1087, 0.3297, 0.1087, 0.3302, 0.106, 0.3321, 0.106, 0.3321, 0.1069, 0.3302, 0.1069, 0.3302, 0.117, 0.3321, 0.117, 0.3321, 0.118, 0.3302, 0.118, 0.3302, 0.1207, 0.3321, 0.1207, 0.3321, 0.1217, 0.3302, 0.1217, 0.3302, 0.1023, 0.3321, 0.1023, 0.3321, 0.1032, 0.3302, 0.1032, 0.3302, 0.1041, 0.3321, 0.1041, 0.3321, 0.105, 0.3302, 0.105, 0.3302, 0.1189, 0.3321, 0.1189, 0.3321, 0.1198, 0.3302, 0.1198, 0.3302, 0.1235, 0.3321, 0.1235, 0.3321, 0.1309, 0.3302, 0.1309, 0.3302, 0.1226, 0.3321, 0.1226, 0.3321, 0.1235, 0.3302, 0.1235, 0.3302, 0.1087, 0.3321, 0.1087, 0.3321, 0.1161, 0.3302, 0.1161, 0.3302, 0.1078, 0.3321, 0.1078, 0.3321, 0.1087, 0.3302, 0.1087, 0.3279, 0.1078, 0.3284, 0.1078, 0.3284, 0.1087, 0.3279, 0.1087, 0.3279, 0.1087, 0.3284, 0.1087, 0.3284, 0.1161, 0.3279, 0.1161, 0.3263, 0.1179, 0.3268, 0.1179, 0.3268, 0.1189, 0.3263, 0.1189, 0.3279, 0.1235, 0.3284, 0.1235, 0.3284, 0.1309, 0.3279, 0.1309, 0.3251, 0.1141, 0.3251, 0.1141, 0.3251, 0.1141, 0.3251, 0.1141, 0.01166, 0.007993, 0.01212, 0.007993, 0.01212, 0.008917, 0.01166, 0.008917, 0.01166, 0.006145, 0.01212, 0.006145, 0.01212, 0.007069, 0.01166, 0.007069, 0.3251, 0.1141, 0.3251, 0.1141, 0.3251, 0.1141, 0.3251, 0.1141, 0.3251, 0.1131, 0.3251, 0.1131, 0.3251, 0.1131, 0.3251, 0.1131, 0.007005, 0.4268, 0.007467, 0.4268, 0.007467, 0.4278, 0.007005, 0.4278, 0.3288, 0.1078, 0.3293, 0.1078, 0.3293, 0.1087, 0.3288, 0.1087, 0.3288, 0.1087, 0.3293, 0.1087, 0.3293, 0.1161, 0.3288, 0.1161, 0.3273, 0.1179, 0.3277, 0.1179, 0.3277, 0.1189, 0.3273, 0.1189, 0.3288, 0.1235, 0.3293, 0.1235, 0.3293, 0.1309, 0.3288, 0.1309, 0.3251, 0.1141, 0.3251, 0.1141, 0.3251, 0.1141, 0.3251, 0.1141, 0.007929, 0.425, 0.008391, 0.425, 0.008391, 0.4259, 0.007929, 0.4259, 0.01258, 0.006145, 0.01304, 0.006145, 0.01304, 0.007069, 0.01258, 0.007069, 0.3251, 0.1141, 0.3251, 0.1141, 0.3251, 0.1141, 0.3251, 0.1141, 0.3251, 0.1131, 0.3251, 0.1131, 0.3251, 0.1131, 0.3251, 0.1131, 0.007929, 0.4268, 0.008391, 0.4268, 0.008391, 0.4278, 0.007929, 0.4278, 0.01073, 0.009841, 0.01119, 0.009841, 0.01119, 0.01077, 0.01073, 0.01077, 0.3251, 0.1131, 0.3251, 0.1131, 0.3251, 0.1131, 0.3251, 0.1131, 0.3251, 0.1131, 0.3251, 0.1131, 0.3251, 0.1131, 0.3251, 0.1131, 0.01073, 0.006145, 0.01119, 0.006145, 0.01119, 0.007069, 0.01073, 0.007069, 0.01073, 0.007993, 0.01119, 0.007993, 0.01119, 0.008917, 0.01073, 0.008917, 0.3251, 0.1131, 0.3251, 0.1131, 0.3251, 0.1131, 0.3251, 0.1131, 0.327, 0.1235, 0.3274, 0.1235, 0.3274, 0.1309, 0.327, 0.1309, 0.3254, 0.1179, 0.3259, 0.1179, 0.3259, 0.1189, 0.3254, 0.1189, 0.327, 0.1087, 0.3274, 0.1087, 0.3274, 0.1161, 0.327, 0.1161, 0.327, 0.1078, 0.3274, 0.1078, 0.3274, 0.1087, 0.327, 0.1087, 0.006543, 0.4268, 0.007005, 0.4268, 0.007005, 0.4278, 0.006543, 0.4278, 0.3251, 0.1131, 0.3251, 0.1131, 0.3251, 0.1131, 0.3251, 0.1131, 0.3251, 0.1141, 0.3251, 0.1141, 0.3251, 0.1142, 0.3251, 0.1142, 0.01119, 0.006145, 0.01166, 0.006145, 0.01166, 0.007069, 0.01119, 0.007069, 0.006543, 0.425, 0.007005, 0.425, 0.007005, 0.4259, 0.006543, 0.4259, 0.3251, 0.1141, 0.3251, 0.1141, 0.3251, 0.1141, 0.3251, 0.1141, 0.3274, 0.1235, 0.3279, 0.1235, 0.3279, 0.1309, 0.3274, 0.1309, 0.3259, 0.1179, 0.3263, 0.1179, 0.3263, 0.1189, 0.3259, 0.1189, 0.3274, 0.1087, 0.3279, 0.1087, 0.3279, 0.1161, 0.3274, 0.1161, 0.3274, 0.1078, 0.3279, 0.1078, 0.3279, 0.1087, 0.3274, 0.1087, 0.3265, 0.1078, 0.327, 0.1078, 0.327, 0.1087, 0.3265, 0.1087, 0.3265, 0.1087, 0.327, 0.1087, 0.327, 0.1161, 0.3265, 0.1161, 0.325, 0.1179, 0.3254, 0.1179, 0.3254, 0.1189, 0.325, 0.1189, 0.3265, 0.1235, 0.327, 0.1235, 0.327, 0.1309, 0.3265, 0.1309, 0.325, 0.1142, 0.3254, 0.1142, 0.3254, 0.1152, 0.325, 0.1152, 0.3265, 0.1041, 0.327, 0.1041, 0.327, 0.105, 0.3265, 0.105, 0.3265, 0.1023, 0.327, 0.1023, 0.327, 0.1032, 0.3265, 0.1032, 0.325, 0.1161, 0.3254, 0.1161, 0.3254, 0.117, 0.325, 0.117, 0.325, 0.1124, 0.3254, 0.1124, 0.3254, 0.1133, 0.325, 0.1133, 0.3265, 0.106, 0.327, 0.106, 0.327, 0.1069, 0.3265, 0.1069, 0.007467, 0.4268, 0.007929, 0.4268, 0.007929, 0.4278, 0.007467, 0.4278, 0.3251, 0.1131, 0.3251, 0.1131, 0.3251, 0.1131, 0.3251, 0.1131, 0.3251, 0.1141, 0.3251, 0.1141, 0.3251, 0.1142, 0.3251, 0.1142, 0.01212, 0.006145, 0.01258, 0.006145, 0.01258, 0.007069, 0.01212, 0.007069, 0.01212, 0.007993, 0.01258, 0.007993, 0.01258, 0.008917, 0.01212, 0.008917, 0.3251, 0.1141, 0.3251, 0.1141, 0.3251, 0.1141, 0.3251, 0.1141, 0.3284, 0.1235, 0.3288, 0.1235, 0.3288, 0.1309, 0.3284, 0.1309, 0.3268, 0.1179, 0.3273, 0.1179, 0.3273, 0.1189, 0.3268, 0.1189, 0.3284, 0.1087, 0.3288, 0.1087, 0.3288, 0.1161, 0.3284, 0.1161, 0.3284, 0.1078, 0.3288, 0.1078, 0.3288, 0.1087, 0.3284, 0.1087, 0.3293, 0.1078, 0.3297, 0.1078, 0.3297, 0.1087, 0.3293, 0.1087, 0.3293, 0.1087, 0.3297, 0.1087, 0.3297, 0.1161, 0.3293, 0.1161, 0.3277, 0.1179, 0.3282, 0.1179, 0.3282, 0.1189, 0.3277, 0.1189, 0.3293, 0.1235, 0.3297, 0.1235, 0.3297, 0.1309, 0.3293, 0.1309, 0.3251, 0.1131, 0.3251, 0.1131, 0.3251, 0.1131, 0.3251, 0.1131, 0.01304, 0.007993, 0.0135, 0.007993, 0.0135, 0.008917, 0.01304, 0.008917, 0.01304, 0.006145, 0.0135, 0.006145, 0.0135, 0.007069, 0.01304, 0.007069, 0.3251, 0.1131, 0.3251, 0.1131, 0.3251, 0.1131, 0.3251, 0.1131, 0.3251, 0.1131, 0.3251, 0.1131, 0.3251, 0.1131, 0.3251, 0.1131, 0.01304, 0.009841, 0.0135, 0.009841, 0.0135, 0.01077, 0.01304, 0.01077, 0.3277, 0.1115, 0.3282, 0.1115, 0.3282, 0.1124, 0.3277, 0.1124, 0.01304, 0.01077, 0.0135, 0.01077, 0.0135, 0.01169, 0.01304, 0.01169, 0.01212, 0.01077, 0.01258, 0.01077, 0.01258, 0.01169, 0.01212, 0.01169, 0.3268, 0.1115, 0.3273, 0.1115, 0.3273, 0.1124, 0.3268, 0.1124, 0.325, 0.1115, 0.3254, 0.1115, 0.3254, 0.1124, 0.325, 0.1124, 0.3265, 0.1069, 0.327, 0.1069, 0.327, 0.1078, 0.3265, 0.1078, 0.01119, 0.01077, 0.01166, 0.01077, 0.01166, 0.01169, 0.01119, 0.01169, 0.3259, 0.1115, 0.3263, 0.1115, 0.3263, 0.1124, 0.3259, 0.1124, 0.01073, 0.01077, 0.01119, 0.01077, 0.01119, 0.01169, 0.01073, 0.01169, 0.3254, 0.1115, 0.3259, 0.1115, 0.3259, 0.1124, 0.3254, 0.1124, 0.3273, 0.1115, 0.3277, 0.1115, 0.3277, 0.1124, 0.3273, 0.1124, 0.01258, 0.01077, 0.01304, 0.01077, 0.01304, 0.01169, 0.01258, 0.01169, 0.3263, 0.1115, 0.3268, 0.1115, 0.3268, 0.1124, 0.3263, 0.1124, 0.01166, 0.01077, 0.01212, 0.01077, 0.01212, 0.01169, 0.01166, 0.01169, 0.3302, 0.1069, 0.3321, 0.1069, 0.3321, 0.1078, 0.3302, 0.1078, 0.3302, 0.1161, 0.3321, 0.1161, 0.3321, 0.117, 0.3302, 0.117, 0.3297, 0.1069, 0.3302, 0.1069, 0.3302, 0.1078, 0.3297, 0.1078, 0.3282, 0.1115, 0.3287, 0.1115, 0.3287, 0.1124, 0.3282, 0.1124, 0.3339, 0.1161, 0.3413, 0.1161, 0.3413, 0.117, 0.3339, 0.117, 0.3191, 0.1161, 0.3265, 0.1161, 0.3265, 0.117, 0.3191, 0.117, 0.3321, 0.1161, 0.3339, 0.1161, 0.3339, 0.117, 0.3321, 0.117, 0.3321, 0.1069, 0.3339, 0.1069, 0.3339, 0.1078, 0.3321, 0.1078, 0.01304, 0.008917, 0.0135, 0.008917, 0.0135, 0.009841, 0.01304, 0.009841, 0.3251, 0.1131, 0.3251, 0.1131, 0.3251, 0.1131, 0.3251, 0.1131, 0.3251, 0.1141, 0.3251, 0.1141, 0.3251, 0.1141, 0.3251, 0.1141, 0.01212, 0.008917, 0.01258, 0.008917, 0.01258, 0.009841, 0.01212, 0.009841, 0.3265, 0.105, 0.327, 0.105, 0.327, 0.106, 0.3265, 0.106, 0.325, 0.1133, 0.3254, 0.1133, 0.3254, 0.1142, 0.325, 0.1142, 0.3251, 0.1141, 0.3251, 0.1141, 0.3251, 0.1141, 0.3251, 0.1141, 0.006543, 0.4259, 0.007005, 0.4259, 0.007005, 0.4268, 0.006543, 0.4268, 0.3251, 0.1131, 0.3251, 0.1131, 0.3251, 0.1131, 0.3251, 0.1131, 0.01073, 0.008917, 0.01119, 0.008917, 0.01119, 0.009841, 0.01073, 0.009841, 0.007929, 0.4259, 0.008391, 0.4259, 0.008391, 0.4268, 0.007929, 0.4268, 0.3251, 0.1141, 0.3251, 0.1141, 0.3251, 0.1141, 0.3251, 0.1141, 0.01166, 0.008917, 0.01212, 0.008917, 0.01212, 0.009841, 0.01166, 0.009841, 0.3251, 0.1141, 0.3251, 0.1141, 0.3251, 0.1141, 0.3251, 0.1141, 0.3302, 0.118, 0.3321, 0.118, 0.3321, 0.1189, 0.3302, 0.1189, 0.3302, 0.105, 0.3321, 0.105, 0.3321, 0.106, 0.3302, 0.106, 0.3282, 0.1133, 0.3287, 0.1133, 0.3287, 0.1142, 0.3282, 0.1142, 0.3297, 0.105, 0.3302, 0.105, 0.3302, 0.106, 0.3297, 0.106, 0.3321, 0.105, 0.3339, 0.105, 0.3339, 0.106, 0.3321, 0.106, 0.3321, 0.118, 0.3339, 0.118, 0.3339, 0.1189, 0.3321, 0.1189, 0.3191, 0.118, 0.3265, 0.118, 0.3265, 0.1189, 0.3191, 0.1189, 0.3339, 0.118, 0.3413, 0.118, 0.3413, 0.1189, 0.3339, 0.1189, 0.3251, 0.1131, 0.3251, 0.1131, 0.3251, 0.1131, 0.3251, 0.1131, 0.01304, 0.007069, 0.0135, 0.007069, 0.0135, 0.007993, 0.01304, 0.007993, 0.007467, 0.4241, 0.007929, 0.4241, 0.007929, 0.425, 0.007467, 0.425, 0.3251, 0.1141, 0.3251, 0.1141, 0.3251, 0.1141, 0.3251, 0.1141, 0.325, 0.1152, 0.3254, 0.1152, 0.3254, 0.1161, 0.325, 0.1161, 0.3265, 0.1032, 0.327, 0.1032, 0.327, 0.1041, 0.3265, 0.1041, 0.006543, 0.4241, 0.007005, 0.4241, 0.007005, 0.425, 0.006543, 0.425, 0.3251, 0.1141, 0.3251, 0.1141, 0.3251, 0.1141, 0.3251, 0.1141, 0.01073, 0.007069, 0.01119, 0.007069, 0.01119, 0.007993, 0.01073, 0.007993, 0.3251, 0.1131, 0.3251, 0.1131, 0.3251, 0.1131, 0.3251, 0.1131, 0.3251, 0.1141, 0.3251, 0.1141, 0.3251, 0.1141, 0.3251, 0.1141, 0.007929, 0.4241, 0.008391, 0.4241, 0.008391, 0.425, 0.007929, 0.425, 0.3251, 0.1141, 0.3251, 0.1141, 0.3251, 0.1141, 0.3251, 0.1141, 0.007005, 0.4241, 0.007467, 0.4241, 0.007467, 0.425, 0.007005, 0.425, 0.3302, 0.1032, 0.3321, 0.1032, 0.3321, 0.1041, 0.3302, 0.1041, 0.3302, 0.1198, 0.3321, 0.1198, 0.3321, 0.1207, 0.3302, 0.1207, 0.3297, 0.1032, 0.3302, 0.1032, 0.3302, 0.1041, 0.3297, 0.1041, 0.3282, 0.1152, 0.3287, 0.1152, 0.3287, 0.1161, 0.3282, 0.1161, 0.3321, 0.1198, 0.3339, 0.1198, 0.3339, 0.1207, 0.3321, 0.1207, 0.3191, 0.1198, 0.3265, 0.1198, 0.3265, 0.1207, 0.3191, 0.1207, 0.3339, 0.1198, 0.3413, 0.1198, 0.3413, 0.1207, 0.3339, 0.1207, 0.3321, 0.1032, 0.3339, 0.1032, 0.3339, 0.1041, 0.3321, 0.1041, 0.3293, 0.1013, 0.3297, 0.1013, 0.3297, 0.1023, 0.3293, 0.1023, 0.3251, 0.1131, 0.3251, 0.1131, 0.3251, 0.1131, 0.3251, 0.1131, 0.3251, 0.1131, 0.3251, 0.1131, 0.3251, 0.1131, 0.3251, 0.1131, 0.3284, 0.1013, 0.3288, 0.1013, 0.3288, 0.1023, 0.3284, 0.1023, 0.3265, 0.1013, 0.327, 0.1013, 0.327, 0.1023, 0.3265, 0.1023, 0.325, 0.117, 0.3254, 0.117, 0.3254, 0.1179, 0.325, 0.1179, 0.3251, 0.1131, 0.3251, 0.1131, 0.3251, 0.1131, 0.3251, 0.1131, 0.3274, 0.1013, 0.3279, 0.1013, 0.3279, 0.1023, 0.3274, 0.1023, 0.3251, 0.1131, 0.3251, 0.1131, 0.3251, 0.1131, 0.3251, 0.1131, 0.327, 0.1013, 0.3274, 0.1013, 0.3274, 0.1023, 0.327, 0.1023, 0.3288, 0.1013, 0.3293, 0.1013, 0.3293, 0.1023, 0.3288, 0.1023, 0.3251, 0.1131, 0.3251, 0.1131, 0.3251, 0.1131, 0.3251, 0.1131, 0.3279, 0.1013, 0.3284, 0.1013, 0.3284, 0.1023, 0.3279, 0.1023, 0.3251, 0.1131, 0.3251, 0.1131, 0.3251, 0.1131, 0.3251, 0.1131, 0.3302, 0.1217, 0.3321, 0.1217, 0.3321, 0.1226, 0.3302, 0.1226, 0.3302, 0.1013, 0.3321, 0.1013, 0.3321, 0.1023, 0.3302, 0.1023, 0.3282, 0.117, 0.3287, 0.117, 0.3287, 0.1179, 0.3282, 0.1179, 0.3297, 0.1013, 0.3302, 0.1013, 0.3302, 0.1023, 0.3297, 0.1023, 0.3321, 0.1013, 0.3339, 0.1013, 0.3339, 0.1023, 0.3321, 0.1023, 0.3339, 0.1217, 0.3413, 0.1217, 0.3413, 0.1226, 0.3339, 0.1226, 0.3191, 0.1217, 0.3265, 0.1217, 0.3265, 0.1226, 0.3191, 0.1226, 0.3321, 0.1217, 0.3339, 0.1217, 0.3339, 0.1226, 0.3321, 0.1226, 0.3251, 0.1141, 0.3251, 0.1141, 0.3251, 0.1141, 0.3251, 0.1141, 0.3251, 0.1141, 0.3251, 0.1141, 0.3251, 0.1141, 0.3251, 0.1141, 0.3251, 0.1131, 0.3251, 0.1131, 0.3251, 0.1131, 0.3251, 0.1131, 0.3251, 0.1141, 0.3251, 0.1141, 0.3251, 0.1141, 0.3251, 0.1141, 0.3251, 0.1141, 0.3251, 0.1141, 0.3251, 0.1141, 0.3251, 0.1141, 0.3251, 0.1141, 0.3251, 0.1141, 0.3251, 0.1141, 0.3251, 0.1141, 0.3251, 0.1141, 0.3251, 0.1141, 0.3251, 0.1141, 0.3251, 0.1141, 0.3251, 0.1141, 0.3251, 0.1141, 0.3251, 0.1141, 0.3251, 0.1141, 0.3251, 0.1131, 0.3251, 0.1131, 0.3251, 0.1131, 0.3251, 0.1131, 0.3251, 0.1131, 0.3251, 0.1131, 0.3251, 0.1131, 0.3251, 0.1131, 0.3251, 0.1131, 0.3251, 0.1131, 0.3251, 0.1131, 0.3251, 0.1131, 0.3251, 0.1131, 0.3251, 0.1131, 0.3251, 0.1131, 0.3251, 0.1131, 0.3251, 0.1141, 0.3251, 0.1141, 0.3251, 0.1141, 0.3251, 0.1141, 0.3251, 0.1141, 0.3251, 0.1141, 0.3251, 0.1141, 0.3251, 0.1141, 0.3251, 0.1141, 0.3251, 0.1141, 0.3251, 0.1141, 0.3251, 0.1141, 0.3251, 0.1141, 0.3251, 0.1141, 0.3251, 0.1141, 0.3251, 0.1141, 0.3251, 0.1141, 0.3251, 0.1141, 0.3251, 0.1141, 0.3251, 0.1141, 0.3251, 0.1141, 0.3251, 0.1141, 0.3251, 0.1141, 0.3251, 0.1141, 0.3251, 0.1131, 0.3251, 0.1131, 0.3251, 0.1131, 0.3251, 0.1131, 0.3251, 0.1141, 0.3251, 0.1141, 0.3251, 0.1141, 0.3251, 0.1141, 0.3251, 0.1141, 0.3251, 0.1141, 0.3251, 0.1141, 0.3251, 0.1141, 0.3251, 0.1141, 0.3251, 0.1141, 0.3251, 0.1141, 0.3251, 0.1141])
me_cube_002.materials.append(mat_material)
me_cube_002.update()

# ---- objects
ob_cube = bpy.data.objects.new('Cube', me_cube)
ob_cube_002 = bpy.data.objects.new('Cube.002', me_cube_002)

# ---- transforms, parenting, visibility, modifiers, constraints
ob_cube.location = (0.0, 0.0, 0.0)
ob_cube.lock_rotations_4d = False
ob_cube.empty_display_type = 'ARROWS'
ob_cube.lineart.crease_threshold = 0.0
ob_cube_002.location = (0.2261, -1.082, 24.99)
ob_cube_002.scale = (0.2435, 0.2435, 0.2435)

# ---- collection membership
col_collection.objects.link(ob_cube)
col_collection.objects.link(ob_cube_002)

# ---- scene / render settings (as saved in the file)
scene.frame_start = 1; scene.frame_end = 250; scene.frame_set(1)
scene.render.engine = 'BLENDER_EEVEE_NEXT'
scene.cycles.sampling_pattern = 'TABULATED_SOBOL'
scene.view_settings.view_transform = 'Filmic'
bpy.context.view_layer.update()

# ---- added for rendering (the .blend has no active camera and no usable light): camera, sun
cam_auto = bpy.data.cameras.new('AutoCamera')
cam_auto.lens = 50.0
cam_auto.sensor_width = 36.0
cam_auto.clip_end = 1000.0
ob_auto_camera = bpy.data.objects.new('AutoCamera', cam_auto)
scene.collection.objects.link(ob_auto_camera)
ob_auto_camera.location = (46.2285, -59.3163, 54.9668)
ob_auto_camera.rotation_euler = (1.09748, -7.21219e-08, 0.694738)
scene.camera = ob_auto_camera
light_auto_sun = bpy.data.lights.new('AutoSun', 'SUN')
light_auto_sun.energy = 3.0
light_auto_sun.angle = 0.0523599
ob_auto_sun = bpy.data.objects.new('AutoSun', light_auto_sun)
scene.collection.objects.link(ob_auto_sun)
ob_auto_sun.rotation_euler = (0.872665, 0.174533, 0.523599)
bpy.context.view_layer.update()
